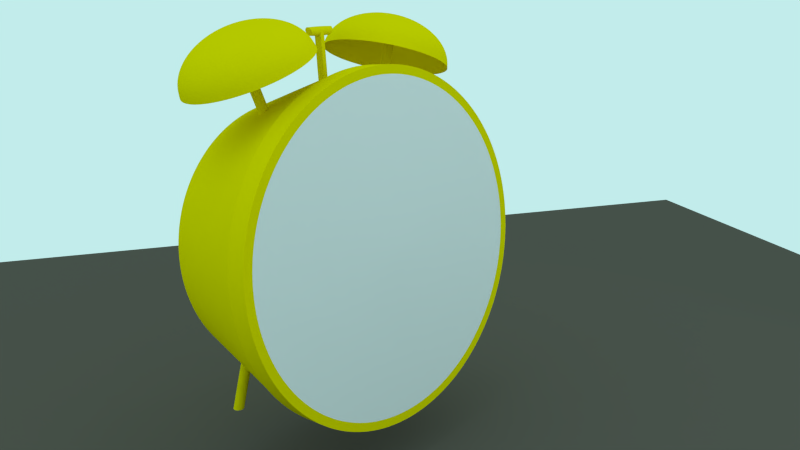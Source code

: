 # Source: clock.blend  (saved by Blender 2.73.0; exported with 4.5.12 LTS)
import bpy
from mathutils import Matrix  # noqa: F401  (used for matrix-valued properties, if any)

bpy.ops.wm.read_factory_settings(use_empty=True)
scene = bpy.context.scene
scene.name = 'Scene'

# ---- collections
col_collection_1 = bpy.data.collections.new('Collection 1'); scene.collection.children.link(col_collection_1)

# ---- materials (node trees are filled in below, after node groups)
mat_table = bpy.data.materials.new('Table')
mat_table.alpha_threshold = 0.0
mat_table.use_transparent_shadow = False
mat_table.preview_render_type = 'CUBE'
mat_table.diffuse_color = (0.1107, 0.09719, 0.0808, 1.0)
mat_table.roughness = 0.5
mat_table.specular_intensity = 0.0
mat_table.line_color = (0.0, 0.0, 0.0, 1.0)
mat_clock = bpy.data.materials.new('Clock')
mat_clock.alpha_threshold = 0.0
mat_clock.use_transparent_shadow = False
mat_clock.diffuse_color = (0.8, 0.6558, 0.0, 1.0)
mat_clock.roughness = 0.5
mat_clock.line_color = (0.0, 0.0, 0.0, 1.0)
mat_face = bpy.data.materials.new('Face')
mat_face.alpha_threshold = 0.0
mat_face.use_transparent_shadow = False
mat_face.diffuse_color = (0.7105, 0.7105, 0.7105, 1.0)
mat_face.roughness = 0.3493
mat_face.specular_intensity = 0.2656
mat_face.line_color = (0.0, 0.0, 0.0, 1.0)
mat_hand = bpy.data.materials.new('Hand')
mat_hand.alpha_threshold = 0.0
mat_hand.use_transparent_shadow = False
mat_hand.diffuse_color = (0.0578, 0.0578, 0.0578, 1.0)
mat_hand.roughness = 0.5
mat_hand.specular_intensity = 0.0
mat_hand.line_color = (0.0, 0.0, 0.0, 1.0)
mat_glass = bpy.data.materials.new('Glass')
mat_glass.alpha_threshold = 0.0
mat_glass.use_transparent_shadow = False
mat_glass.roughness = 0.5
mat_glass.line_color = (0.0, 0.0, 0.0, 0.08594)

# ---- material node trees

# ---- world
world_world = bpy.data.worlds.new('World'); scene.world = world_world
world_world.color = (0.5382, 0.8412, 0.8305)
world_world.use_sun_shadow = False
world_world.sun_shadow_jitter_overblur = 0.0
world_world.cycles.sampling_method = 'MANUAL'
world_world.cycles.sample_map_resolution = 256
world_world.light_settings.ao_factor = 0.75

# ---- cameras
cam_camera = bpy.data.cameras.new('Camera')
cam_camera.clip_end = 100.0
cam_camera.lens = 35.0
cam_camera.sensor_width = 32.0
cam_camera.sensor_height = 18.0
cam_camera.ortho_scale = 7.314
cam_camera.dof.focus_distance = 0.0
cam_camera.dof.aperture_fstop = 128.0

# ---- lights
light_point = bpy.data.lights.new('Point', 'POINT')
light_point.transmission_factor = 0.0
light_point.energy = 100.0
light_point.shadow_buffer_clip_start = 0.5
light_point.shadow_soft_size = 1.0
light_point.shadow_maximum_resolution = 0.006
light_point.use_absolute_resolution = True
light_point.cycles.use_multiple_importance_sampling = False
light_spot_001 = bpy.data.lights.new('Spot.001', 'SPOT')
light_spot_001.transmission_factor = 0.0
light_spot_001.energy = 400.0
light_spot_001.shadow_buffer_clip_start = 0.5
light_spot_001.shadow_soft_size = 1.0
light_spot_001.shadow_maximum_resolution = 0.006
light_spot_001.use_absolute_resolution = True
light_spot_001.spot_size = 1.104
light_spot_001.cycles.use_multiple_importance_sampling = False
light_spot = bpy.data.lights.new('Spot', 'SPOT')
light_spot.transmission_factor = 0.0
light_spot.energy = 600.0
light_spot.shadow_buffer_clip_start = 0.5
light_spot.shadow_soft_size = 1.0
light_spot.shadow_maximum_resolution = 0.006
light_spot.use_absolute_resolution = True
light_spot.spot_size = 1.248
light_spot.cycles.use_multiple_importance_sampling = False
light_lamp = bpy.data.lights.new('Lamp', 'SPOT')
light_lamp.transmission_factor = 0.0
light_lamp.cutoff_distance = 30.0
light_lamp.energy = 600.0
light_lamp.shadow_buffer_clip_start = 1.001
light_lamp.shadow_soft_size = 1.0
light_lamp.shadow_maximum_resolution = 0.006
light_lamp.use_absolute_resolution = True
light_lamp.spot_size = 1.309
light_lamp.cycles.use_multiple_importance_sampling = False

# ---- meshes
me_plane = bpy.data.meshes.new('Plane')
me_plane.from_pydata([(1.0, 1.0, 0.0), (1.0, -1.0, 0.0), (-1.0, -1.0, 0.0), (-1.0, 1.0, 0.0)], [], [(0, 3, 2, 1)])
me_plane.materials.append(mat_table)
me_plane.use_remesh_preserve_volume = False
me_plane.use_remesh_preserve_attributes = False
me_plane.use_mirror_vertex_groups = False
me_plane.update()
me_cylinder = bpy.data.meshes.new('Cylinder')
me_cylinder.from_pydata([(9.212e-08, 3.2, -1.5), (0.6243, 3.139, -1.5), (1.225, 2.956, -1.5), (1.778, 2.661, -1.5), (2.263, 2.263, -1.5), (2.661, 1.778, -1.5), (2.956, 1.225, -1.5), (3.139, 0.6243, -1.5), (3.2, 4.627e-07, -1.5), (3.139, -0.6243, -1.5), (2.956, -1.225, -1.5), (2.661, -1.778, -1.5), (2.263, -2.263, -1.5), (1.778, -2.661, -1.5), (1.225, -2.956, -1.5), (0.6243, -3.139, -1.5), (-9.506e-07, -3.2, -1.5), (-0.6243, -3.139, -1.5), (-1.225, -2.956, -1.5), (-1.778, -2.661, -1.5), (-2.263, -2.263, -1.5), (-2.661, -1.778, -1.5), (-2.956, -1.225, -1.5), (-3.139, -0.6243, -1.5), (-3.2, 3.311e-06, -1.5), (-3.139, 0.6243, -1.5), (-2.956, 1.225, -1.5), (-2.661, 1.778, -1.5), (-2.263, 2.263, -1.5), (-1.778, 2.661, -1.5), (-1.225, 2.956, -1.5), (-0.6243, 3.139, -1.5), (6.421e-06, 4.0, 1.5), (0.7804, 3.923, 1.5), (1.531, 3.696, 1.5), (2.222, 3.326, 1.5), (2.828, 2.828, 1.5), (3.326, 2.222, 1.5), (3.696, 1.531, 1.5), (3.923, 0.7804, 1.5), (4.0, -8.98e-06, 1.5), (3.923, -0.7804, 1.5), (3.696, -1.531, 1.5), (3.326, -2.222, 1.5), (2.828, -2.828, 1.5), (2.222, -3.326, 1.5), (1.531, -3.696, 1.5), (0.7804, -3.923, 1.5), (3.719e-06, -4.0, 1.5), (-0.7804, -3.923, 1.5), (-1.531, -3.696, 1.5), (-2.222, -3.326, 1.5), (-2.828, -2.828, 1.5), (-3.326, -2.222, 1.5), (-3.696, -1.531, 1.5), (-3.923, -0.7804, 1.5), (-4.0, -1.642e-05, 1.5), (-3.923, 0.7803, 1.5), (-3.696, 1.531, 1.5), (-3.326, 2.222, 1.5), (-2.828, 2.828, 1.5), (-2.222, 3.326, 1.5), (-1.531, 3.696, 1.5), (-0.7804, 3.923, 1.5), (9.212e-08, 2.211e-07, -1.5), (0.0, 0.0, 1.5)], [], [(64, 0, 1), (65, 33, 32), (64, 1, 2), (65, 34, 33), (64, 2, 3), (65, 35, 34), (64, 3, 4), (65, 36, 35), (64, 4, 5), (65, 37, 36), (64, 5, 6), (65, 38, 37), (64, 6, 7), (65, 39, 38), (64, 7, 8), (65, 40, 39), (64, 8, 9), (65, 41, 40), (64, 9, 10), (65, 42, 41), (64, 10, 11), (65, 43, 42), (64, 11, 12), (65, 44, 43), (64, 12, 13), (65, 45, 44), (64, 13, 14), (65, 46, 45), (64, 14, 15), (65, 47, 46), (64, 15, 16), (65, 48, 47), (64, 16, 17), (65, 49, 48), (64, 17, 18), (65, 50, 49), (64, 18, 19), (65, 51, 50), (64, 19, 20), (65, 52, 51), (64, 20, 21), (65, 53, 52), (64, 21, 22), (65, 54, 53), (64, 22, 23), (65, 55, 54), (64, 23, 24), (65, 56, 55), (64, 24, 25), (65, 57, 56), (64, 25, 26), (65, 58, 57), (64, 26, 27), (65, 59, 58), (64, 27, 28), (65, 60, 59), (64, 28, 29), (65, 61, 60), (64, 29, 30), (65, 62, 61), (64, 30, 31), (65, 63, 62), (31, 0, 64), (65, 32, 63), (0, 32, 33, 1), (1, 33, 34, 2), (2, 34, 35, 3), (3, 35, 36, 4), (4, 36, 37, 5), (5, 37, 38, 6), (6, 38, 39, 7), (7, 39, 40, 8), (8, 40, 41, 9), (9, 41, 42, 10), (10, 42, 43, 11), (11, 43, 44, 12), (12, 44, 45, 13), (13, 45, 46, 14), (14, 46, 47, 15), (15, 47, 48, 16), (16, 48, 49, 17), (17, 49, 50, 18), (18, 50, 51, 19), (19, 51, 52, 20), (20, 52, 53, 21), (21, 53, 54, 22), (22, 54, 55, 23), (23, 55, 56, 24), (24, 56, 57, 25), (25, 57, 58, 26), (26, 58, 59, 27), (27, 59, 60, 28), (28, 60, 61, 29), (29, 61, 62, 30), (30, 62, 63, 31), (32, 0, 31, 63)])
me_cylinder.polygons.foreach_set('material_index', [0, 1, 0, 1, 0, 1, 0, 1, 0, 1, 0, 1, 0, 1, 0, 1, 0, 1, 0, 1, 0, 1, 0, 1, 0, 1, 0, 1, 0, 1, 0, 1, 0, 1, 0, 1, 0, 1, 0, 1, 0, 1, 0, 1, 0, 1, 0, 1, 0, 1, 0, 1, 0, 1, 0, 1, 0, 1, 0, 1, 0, 1, 0, 1, 0, 0, 0, 0, 0, 0, 0, 0, 0, 0, 0, 0, 0, 0, 0, 0, 0, 0, 0, 0, 0, 0, 0, 0, 0, 0, 0, 0, 0, 0, 0, 0])
_k = {(0, 1): 1.0, (32, 33): 1.0, (1, 2): 1.0, (33, 34): 1.0, (2, 3): 1.0, (34, 35): 1.0, (3, 4): 1.0, (35, 36): 1.0, (4, 5): 1.0, (36, 37): 1.0, (5, 6): 1.0, (37, 38): 1.0, (6, 7): 1.0, (38, 39): 1.0, (7, 8): 1.0, (39, 40): 1.0, (8, 9): 1.0, (40, 41): 1.0, (9, 10): 1.0, (41, 42): 1.0, (10, 11): 1.0, (42, 43): 1.0, (11, 12): 1.0, (43, 44): 1.0, (12, 13): 1.0, (44, 45): 1.0, (13, 14): 1.0, (45, 46): 1.0, (14, 15): 1.0, (46, 47): 1.0, (15, 16): 1.0, (47, 48): 1.0, (16, 17): 1.0, (48, 49): 1.0, (17, 18): 1.0, (49, 50): 1.0, (18, 19): 1.0, (50, 51): 1.0, (19, 20): 1.0, (51, 52): 1.0, (20, 21): 1.0, (52, 53): 1.0, (21, 22): 1.0, (53, 54): 1.0, (22, 23): 1.0, (54, 55): 1.0, (23, 24): 1.0, (55, 56): 1.0, (24, 25): 1.0, (56, 57): 1.0, (25, 26): 1.0, (57, 58): 1.0, (26, 27): 1.0, (58, 59): 1.0, (27, 28): 1.0, (59, 60): 1.0, (28, 29): 1.0, (60, 61): 1.0, (29, 30): 1.0, (61, 62): 1.0, (30, 31): 1.0, (62, 63): 1.0, (0, 31): 1.0, (32, 63): 1.0}
me_cylinder.attributes.new('crease_edge', 'FLOAT', 'EDGE').data.foreach_set('value', [_k.get((min(e.vertices), max(e.vertices)), 0.0) for e in me_cylinder.edges])
me_cylinder.materials.append(mat_clock)
me_cylinder.materials.append(mat_face)
me_cylinder.use_remesh_preserve_volume = False
me_cylinder.use_remesh_preserve_attributes = False
me_cylinder.use_mirror_vertex_groups = False
me_cylinder.update()
me_cylinder_007 = bpy.data.meshes.new('Cylinder.007')
me_cylinder_007.from_pydata([(0.0, 0.9659, -0.9676), (0.1951, 0.9474, -0.9683), (0.3827, 0.8924, -0.9701), (0.5556, 0.8031, -0.9731), (0.7071, 0.683, -0.9771), (0.8315, 0.5366, -0.982), (0.9239, 0.3696, -0.9876), (0.9808, 0.1884, -0.9937), (1.0, 1.093e-07, -1.0), (0.9808, -0.1884, -1.006), (0.9239, -0.3696, -1.012), (0.8315, -0.5366, -1.018), (0.7071, -0.683, -1.023), (0.5556, -0.8031, -1.027), (0.3827, -0.8924, -1.03), (0.1951, -0.9474, -1.032), (-3.258e-07, -0.9659, -1.032), (-0.1951, -0.9474, -1.032), (-0.3827, -0.8924, -1.03), (-0.5556, -0.8031, -1.027), (-0.7071, -0.683, -1.023), (-0.8315, -0.5366, -1.018), (-0.9239, -0.3696, -1.012), (-0.9808, -0.1884, -1.006), (-1.0, 8.539e-07, -1.0), (-0.9808, 0.1884, -0.9937), (-0.9239, 0.3696, -0.9876), (-0.8315, 0.5366, -0.982), (-0.7071, 0.683, -0.9771), (-0.5556, 0.8031, -0.9731), (-0.3827, 0.8924, -0.9701), (-0.1951, 0.9474, -0.9683), (1.605e-06, 1.0, 1.0), (0.1951, 0.9808, 1.0), (0.3827, 0.9239, 1.0), (0.5556, 0.8315, 1.0), (0.7071, 0.7071, 1.0), (0.8315, 0.5556, 1.0), (0.9239, 0.3827, 1.0), (0.9808, 0.1951, 1.0), (1.0, -2.245e-06, 1.0), (0.9808, -0.1951, 1.0), (0.9239, -0.3827, 1.0), (0.8315, -0.5556, 1.0), (0.7071, -0.7071, 1.0), (0.5556, -0.8315, 1.0), (0.3827, -0.9239, 1.0), (0.1951, -0.9808, 1.0), (9.298e-07, -1.0, 1.0), (-0.1951, -0.9808, 1.0), (-0.3827, -0.9239, 1.0), (-0.5556, -0.8315, 1.0), (-0.7071, -0.7071, 1.0), (-0.8315, -0.5556, 1.0), (-0.9239, -0.3827, 1.0), (-0.9808, -0.1951, 1.0), (-1.0, -4.105e-06, 1.0), (-0.9808, 0.1951, 1.0), (-0.9239, 0.3827, 1.0), (-0.8315, 0.5556, 1.0), (-0.7071, 0.7071, 1.0), (-0.5556, 0.8315, 1.0), (-0.3827, 0.9239, 1.0), (-0.1951, 0.9808, 1.0), (0.0, 4.618e-08, -1.0), (0.0, 0.0, 1.0)], [], [(64, 0, 1), (65, 33, 32), (64, 1, 2), (65, 34, 33), (64, 2, 3), (65, 35, 34), (64, 3, 4), (65, 36, 35), (64, 4, 5), (65, 37, 36), (64, 5, 6), (65, 38, 37), (64, 6, 7), (65, 39, 38), (64, 7, 8), (65, 40, 39), (64, 8, 9), (65, 41, 40), (64, 9, 10), (65, 42, 41), (64, 10, 11), (65, 43, 42), (64, 11, 12), (65, 44, 43), (64, 12, 13), (65, 45, 44), (64, 13, 14), (65, 46, 45), (64, 14, 15), (65, 47, 46), (64, 15, 16), (65, 48, 47), (64, 16, 17), (65, 49, 48), (64, 17, 18), (65, 50, 49), (64, 18, 19), (65, 51, 50), (64, 19, 20), (65, 52, 51), (64, 20, 21), (65, 53, 52), (64, 21, 22), (65, 54, 53), (64, 22, 23), (65, 55, 54), (64, 23, 24), (65, 56, 55), (64, 24, 25), (65, 57, 56), (64, 25, 26), (65, 58, 57), (64, 26, 27), (65, 59, 58), (64, 27, 28), (65, 60, 59), (64, 28, 29), (65, 61, 60), (64, 29, 30), (65, 62, 61), (64, 30, 31), (65, 63, 62), (31, 0, 64), (65, 32, 63), (0, 32, 33, 1), (1, 33, 34, 2), (2, 34, 35, 3), (3, 35, 36, 4), (4, 36, 37, 5), (5, 37, 38, 6), (6, 38, 39, 7), (7, 39, 40, 8), (8, 40, 41, 9), (9, 41, 42, 10), (10, 42, 43, 11), (11, 43, 44, 12), (12, 44, 45, 13), (13, 45, 46, 14), (14, 46, 47, 15), (15, 47, 48, 16), (16, 48, 49, 17), (17, 49, 50, 18), (18, 50, 51, 19), (19, 51, 52, 20), (20, 52, 53, 21), (21, 53, 54, 22), (22, 54, 55, 23), (23, 55, 56, 24), (24, 56, 57, 25), (25, 57, 58, 26), (26, 58, 59, 27), (27, 59, 60, 28), (28, 60, 61, 29), (29, 61, 62, 30), (30, 62, 63, 31), (32, 0, 31, 63)])
me_cylinder_007.materials.append(mat_clock)
me_cylinder_007.use_remesh_preserve_volume = False
me_cylinder_007.use_remesh_preserve_attributes = False
me_cylinder_007.use_mirror_vertex_groups = False
me_cylinder_007.update()
me_cylinder_006 = bpy.data.meshes.new('Cylinder.006')
me_cylinder_006.from_pydata([(0.0, 0.9659, -1.032), (0.1951, 0.9474, -1.032), (0.3827, 0.8924, -1.03), (0.5556, 0.8031, -1.027), (0.7071, 0.683, -1.023), (0.8315, 0.5366, -1.018), (0.9239, 0.3696, -1.012), (0.9808, 0.1884, -1.006), (1.0, 8.234e-08, -1.0), (0.9808, -0.1884, -0.9937), (0.9239, -0.3696, -0.9876), (0.8315, -0.5366, -0.982), (0.7071, -0.683, -0.9771), (0.5556, -0.8031, -0.9731), (0.3827, -0.8924, -0.9701), (0.1951, -0.9474, -0.9683), (-3.258e-07, -0.9659, -0.9676), (-0.1951, -0.9474, -0.9683), (-0.3827, -0.8924, -0.9701), (-0.5556, -0.8031, -0.9731), (-0.7071, -0.683, -0.9771), (-0.8315, -0.5366, -0.982), (-0.9239, -0.3696, -0.9876), (-0.9808, -0.1884, -0.9937), (-1.0, 9.421e-07, -1.0), (-0.9808, 0.1884, -1.006), (-0.9239, 0.3696, -1.012), (-0.8315, 0.5366, -1.018), (-0.7071, 0.683, -1.023), (-0.5556, 0.8031, -1.027), (-0.3827, 0.8924, -1.03), (-0.1951, 0.9474, -1.032), (1.605e-06, 1.0, 1.0), (0.1951, 0.9808, 1.0), (0.3827, 0.9239, 1.0), (0.5556, 0.8315, 1.0), (0.7071, 0.7071, 1.0), (0.8315, 0.5556, 1.0), (0.9239, 0.3827, 1.0), (0.9808, 0.1951, 1.0), (1.0, -2.245e-06, 1.0), (0.9808, -0.1951, 1.0), (0.9239, -0.3827, 1.0), (0.8315, -0.5556, 1.0), (0.7071, -0.7071, 1.0), (0.5556, -0.8315, 1.0), (0.3827, -0.9239, 1.0), (0.1951, -0.9808, 1.0), (9.298e-07, -1.0, 1.0), (-0.1951, -0.9808, 1.0), (-0.3827, -0.9239, 1.0), (-0.5556, -0.8315, 1.0), (-0.7071, -0.7071, 1.0), (-0.8315, -0.5556, 1.0), (-0.9239, -0.3827, 1.0), (-0.9808, -0.1951, 1.0), (-1.0, -4.105e-06, 1.0), (-0.9808, 0.1951, 1.0), (-0.9239, 0.3827, 1.0), (-0.8315, 0.5556, 1.0), (-0.7071, 0.7071, 1.0), (-0.5556, 0.8315, 1.0), (-0.3827, 0.9239, 1.0), (-0.1951, 0.9808, 1.0), (0.0, 9.416e-09, -1.0), (0.0, 0.0, 1.0)], [], [(64, 0, 1), (65, 33, 32), (64, 1, 2), (65, 34, 33), (64, 2, 3), (65, 35, 34), (64, 3, 4), (65, 36, 35), (64, 4, 5), (65, 37, 36), (64, 5, 6), (65, 38, 37), (64, 6, 7), (65, 39, 38), (64, 7, 8), (65, 40, 39), (64, 8, 9), (65, 41, 40), (64, 9, 10), (65, 42, 41), (64, 10, 11), (65, 43, 42), (64, 11, 12), (65, 44, 43), (64, 12, 13), (65, 45, 44), (64, 13, 14), (65, 46, 45), (64, 14, 15), (65, 47, 46), (64, 15, 16), (65, 48, 47), (64, 16, 17), (65, 49, 48), (64, 17, 18), (65, 50, 49), (64, 18, 19), (65, 51, 50), (64, 19, 20), (65, 52, 51), (64, 20, 21), (65, 53, 52), (64, 21, 22), (65, 54, 53), (64, 22, 23), (65, 55, 54), (64, 23, 24), (65, 56, 55), (64, 24, 25), (65, 57, 56), (64, 25, 26), (65, 58, 57), (64, 26, 27), (65, 59, 58), (64, 27, 28), (65, 60, 59), (64, 28, 29), (65, 61, 60), (64, 29, 30), (65, 62, 61), (64, 30, 31), (65, 63, 62), (31, 0, 64), (65, 32, 63), (0, 32, 33, 1), (1, 33, 34, 2), (2, 34, 35, 3), (3, 35, 36, 4), (4, 36, 37, 5), (5, 37, 38, 6), (6, 38, 39, 7), (7, 39, 40, 8), (8, 40, 41, 9), (9, 41, 42, 10), (10, 42, 43, 11), (11, 43, 44, 12), (12, 44, 45, 13), (13, 45, 46, 14), (14, 46, 47, 15), (15, 47, 48, 16), (16, 48, 49, 17), (17, 49, 50, 18), (18, 50, 51, 19), (19, 51, 52, 20), (20, 52, 53, 21), (21, 53, 54, 22), (22, 54, 55, 23), (23, 55, 56, 24), (24, 56, 57, 25), (25, 57, 58, 26), (26, 58, 59, 27), (27, 59, 60, 28), (28, 60, 61, 29), (29, 61, 62, 30), (30, 62, 63, 31), (32, 0, 31, 63)])
me_cylinder_006.materials.append(mat_clock)
me_cylinder_006.use_remesh_preserve_volume = False
me_cylinder_006.use_remesh_preserve_attributes = False
me_cylinder_006.use_mirror_vertex_groups = False
me_cylinder_006.update()
me_sphere_001 = bpy.data.meshes.new('Sphere.001')
me_sphere_001.from_pydata([(0.9808, 0.1951, 5.96e-08), (0.9619, 0.1913, 0.1951), (0.9061, 0.1802, 0.3827), (0.8155, 0.1622, 0.5556), (0.6935, 0.1379, 0.7071), (0.5449, 0.1084, 0.8315), (0.3753, 0.07466, 0.9239), (0.1913, 0.03806, 0.9808), (0.1802, 0.07466, 0.9808), (0.3536, 0.1464, 0.9239), (0.5133, 0.2126, 0.8315), (0.6533, 0.2706, 0.7071), (0.7682, 0.3182, 0.5556), (0.8536, 0.3536, 0.3827), (0.9061, 0.3753, 0.1951), (0.9239, 0.3827, 5.96e-08), (0.8315, 0.5556, 5.96e-08), (0.8155, 0.5449, 0.1951), (0.7682, 0.5133, 0.3827), (0.6913, 0.4619, 0.5556), (0.5879, 0.3928, 0.7071), (0.4619, 0.3087, 0.8315), (0.3182, 0.2126, 0.9239), (0.1622, 0.1084, 0.9808), (0.1379, 0.1379, 0.9808), (0.2706, 0.2706, 0.9239), (0.3928, 0.3928, 0.8315), (0.5, 0.5, 0.7071), (0.5879, 0.5879, 0.5556), (0.6533, 0.6533, 0.3827), (0.6935, 0.6935, 0.1951), (0.7071, 0.7071, 5.96e-08), (0.5556, 0.8315, 5.96e-08), (0.5449, 0.8155, 0.1951), (0.5133, 0.7682, 0.3827), (0.4619, 0.6913, 0.5556), (0.3928, 0.5879, 0.7071), (0.3087, 0.4619, 0.8315), (0.2126, 0.3182, 0.9239), (0.1084, 0.1622, 0.9808), (0.07466, 0.1802, 0.9808), (0.1464, 0.3536, 0.9239), (0.2126, 0.5133, 0.8315), (0.2706, 0.6533, 0.7071), (0.3182, 0.7682, 0.5556), (0.3536, 0.8536, 0.3827), (0.3753, 0.9061, 0.1951), (0.3827, 0.9239, 5.96e-08), (0.1951, 0.9808, 5.96e-08), (0.1913, 0.9619, 0.1951), (0.1802, 0.9061, 0.3827), (0.1622, 0.8155, 0.5556), (0.1379, 0.6935, 0.7071), (0.1084, 0.5449, 0.8315), (0.07466, 0.3753, 0.9239), (0.03806, 0.1913, 0.9808), (-1.118e-08, 0.1951, 0.9808), (-2.235e-08, 0.3827, 0.9239), (-5.215e-08, 0.5556, 0.8315), (1.49e-08, 0.7071, 0.7071), (-8.941e-08, 0.8315, 0.5556), (4.47e-08, 0.9239, 0.3827), (-8.941e-08, 0.9808, 0.1951), (-1.639e-07, 1.0, 5.96e-08), (-0.1951, 0.9808, 5.96e-08), (-0.1913, 0.9619, 0.1951), (-0.1802, 0.9061, 0.3827), (-0.1622, 0.8155, 0.5556), (-0.1379, 0.6935, 0.7071), (-0.1084, 0.5449, 0.8315), (-0.07466, 0.3753, 0.9239), (-0.03806, 0.1913, 0.9808), (-0.07466, 0.1802, 0.9808), (-0.1464, 0.3536, 0.9239), (-0.2126, 0.5133, 0.8315), (-0.2706, 0.6533, 0.7071), (-0.3182, 0.7682, 0.5556), (-0.3536, 0.8536, 0.3827), (-0.3753, 0.9061, 0.1951), (-0.3827, 0.9239, 5.96e-08), (-0.5556, 0.8315, 5.96e-08), (-0.5449, 0.8155, 0.1951), (-0.5133, 0.7682, 0.3827), (-0.4619, 0.6913, 0.5556), (-0.3928, 0.5879, 0.7071), (-0.3087, 0.4619, 0.8315), (-0.2126, 0.3182, 0.9239), (-0.1084, 0.1622, 0.9808), (-0.1379, 0.1379, 0.9808), (-0.2706, 0.2706, 0.9239), (-0.3928, 0.3928, 0.8315), (-0.5, 0.5, 0.7071), (-0.5879, 0.5879, 0.5556), (-0.6533, 0.6533, 0.3827), (-0.6935, 0.6935, 0.1951), (-0.7071, 0.7071, 5.96e-08), (-0.8315, 0.5556, 5.96e-08), (-0.8155, 0.5449, 0.1951), (-0.7682, 0.5133, 0.3827), (-0.6913, 0.4619, 0.5556), (-0.5879, 0.3928, 0.7071), (-0.4619, 0.3087, 0.8315), (-0.3182, 0.2126, 0.9239), (-0.1622, 0.1084, 0.9808), (-0.1802, 0.07466, 0.9808), (-0.3536, 0.1464, 0.9239), (-0.5133, 0.2126, 0.8315), (-0.6533, 0.2706, 0.7071), (-0.7682, 0.3182, 0.5556), (-0.8536, 0.3536, 0.3827), (-0.9061, 0.3753, 0.1951), (-0.9239, 0.3827, 5.96e-08), (-0.9808, 0.1951, 5.96e-08), (-0.9619, 0.1913, 0.1951), (-0.9061, 0.1802, 0.3827), (-0.8155, 0.1622, 0.5556), (-0.6935, 0.1379, 0.7071), (-0.5449, 0.1084, 0.8315), (-0.3753, 0.07466, 0.9239), (-0.1913, 0.03806, 0.9808), (-0.1951, -7.451e-09, 0.9808), (-0.3827, -5.215e-08, 0.9239), (-0.5556, -9.686e-08, 0.8315), (-0.7071, -1.49e-08, 0.7071), (-0.8315, -1.043e-07, 0.5556), (-0.9239, 2.98e-08, 0.3827), (-0.9808, -1.341e-07, 0.1951), (-1.0, -3.278e-07, 5.96e-08), (-0.9808, -0.1951, 5.96e-08), (-0.9619, -0.1913, 0.1951), (-0.9061, -0.1802, 0.3827), (-0.8155, -0.1622, 0.5556), (-0.6935, -0.1379, 0.7071), (-0.5449, -0.1084, 0.8315), (-0.3753, -0.07466, 0.9239), (-0.1913, -0.03806, 0.9808), (-0.1802, -0.07466, 0.9808), (-0.3536, -0.1464, 0.9239), (-0.5133, -0.2126, 0.8315), (-0.6533, -0.2706, 0.7071), (-0.7682, -0.3182, 0.5556), (-0.8536, -0.3536, 0.3827), (-0.9061, -0.3753, 0.1951), (-0.9239, -0.3827, 5.96e-08), (-0.8315, -0.5556, 5.96e-08), (-0.8155, -0.5449, 0.1951), (-0.7682, -0.5133, 0.3827), (-0.6913, -0.4619, 0.5556), (-0.5879, -0.3928, 0.7071), (-0.4619, -0.3087, 0.8315), (-0.3182, -0.2126, 0.9239), (-0.1622, -0.1084, 0.9808), (-0.1379, -0.1379, 0.9808), (-0.2706, -0.2706, 0.9239), (-0.3928, -0.3928, 0.8315), (-0.5, -0.5, 0.7071), (-0.5879, -0.5879, 0.5556), (-0.6533, -0.6533, 0.3827), (-0.6935, -0.6935, 0.1951), (-0.7071, -0.7071, 5.96e-08), (-0.5556, -0.8315, 5.96e-08), (-0.5449, -0.8155, 0.1951), (-0.5133, -0.7682, 0.3827), (-0.4619, -0.6913, 0.5556), (-0.3928, -0.5879, 0.7071), (-0.3087, -0.4619, 0.8315), (-0.2126, -0.3182, 0.9239), (-0.1084, -0.1622, 0.9808), (0.0, 0.0, 1.0), (-0.07466, -0.1802, 0.9808), (-0.1464, -0.3536, 0.9239), (-0.2126, -0.5133, 0.8315), (-0.2706, -0.6533, 0.7071), (-0.3182, -0.7682, 0.5556), (-0.3536, -0.8536, 0.3827), (-0.3753, -0.9061, 0.1951), (-0.3827, -0.9239, 5.96e-08), (-0.1951, -0.9808, 5.96e-08), (-0.1913, -0.9619, 0.1951), (-0.1802, -0.9061, 0.3827), (-0.1622, -0.8155, 0.5556), (-0.1379, -0.6935, 0.7071), (-0.1084, -0.5449, 0.8315), (-0.07466, -0.3753, 0.9239), (-0.03806, -0.1913, 0.9808), (1.863e-08, -0.1951, 0.9808), (5.215e-08, -0.3827, 0.9239), (1.49e-07, -0.5556, 0.8315), (2.98e-08, -0.7071, 0.7071), (1.043e-07, -0.8315, 0.5556), (1.49e-08, -0.9239, 0.3827), (2.682e-07, -0.9808, 0.1951), (4.47e-07, -1.0, 5.96e-08), (0.1951, -0.9808, 5.96e-08), (0.1913, -0.9619, 0.1951), (0.1802, -0.9061, 0.3827), (0.1622, -0.8155, 0.5556), (0.1379, -0.6935, 0.7071), (0.1084, -0.5449, 0.8315), (0.07466, -0.3753, 0.9239), (0.03806, -0.1913, 0.9808), (0.07466, -0.1802, 0.9808), (0.1464, -0.3536, 0.9239), (0.2126, -0.5133, 0.8315), (0.2706, -0.6533, 0.7071), (0.3182, -0.7682, 0.5556), (0.3536, -0.8536, 0.3827), (0.3753, -0.9061, 0.1951), (0.3827, -0.9239, 5.96e-08), (0.5556, -0.8315, 5.96e-08), (0.5449, -0.8155, 0.1951), (0.5133, -0.7682, 0.3827), (0.4619, -0.6913, 0.5556), (0.3928, -0.5879, 0.7071), (0.3087, -0.4619, 0.8315), (0.2126, -0.3182, 0.9239), (0.1084, -0.1622, 0.9808), (0.1379, -0.1379, 0.9808), (0.2706, -0.2706, 0.9239), (0.3928, -0.3928, 0.8315), (0.5, -0.5, 0.7071), (0.5879, -0.5879, 0.5556), (0.6533, -0.6533, 0.3827), (0.6935, -0.6935, 0.1951), (0.7071, -0.7071, 5.96e-08), (0.8315, -0.5556, 5.96e-08), (0.8155, -0.5449, 0.1951), (0.7682, -0.5133, 0.3827), (0.6913, -0.4619, 0.5556), (0.5879, -0.3928, 0.7071), (0.4619, -0.3087, 0.8315), (0.3182, -0.2126, 0.9239), (0.1622, -0.1084, 0.9808), (0.1802, -0.07466, 0.9808), (0.3536, -0.1464, 0.9239), (0.5133, -0.2126, 0.8315), (0.6533, -0.2706, 0.7071), (0.7682, -0.3182, 0.5556), (0.8536, -0.3536, 0.3827), (0.9061, -0.3753, 0.1951), (0.9239, -0.3827, 5.96e-08), (0.9808, -0.1951, 5.96e-08), (0.9619, -0.1913, 0.1951), (0.9061, -0.1802, 0.3827), (0.8155, -0.1622, 0.5556), (0.6935, -0.1379, 0.7071), (0.5449, -0.1084, 0.8315), (0.3753, -0.07466, 0.9239), (0.1913, -0.03806, 0.9808), (0.1951, 1.49e-08, 0.9808), (0.3827, 6.706e-08, 0.9239), (0.5556, 2.161e-07, 0.8315), (0.7071, 8.941e-08, 0.7071), (0.8315, 1.341e-07, 0.5556), (0.9239, 5.96e-08, 0.3827), (0.9808, 2.831e-07, 0.1951), (1.0, 4.768e-07, 5.96e-08)], [], [(0, 1, 255, 256), (254, 255, 1, 2), (253, 254, 2, 3), (252, 253, 3, 4), (251, 252, 4, 5), (250, 251, 5, 6), (249, 250, 6, 7), (168, 249, 7), (168, 7, 8), (7, 6, 9, 8), (6, 5, 10, 9), (5, 4, 11, 10), (4, 3, 12, 11), (3, 2, 13, 12), (2, 1, 14, 13), (1, 0, 15, 14), (14, 15, 16, 17), (13, 14, 17, 18), (12, 13, 18, 19), (11, 12, 19, 20), (10, 11, 20, 21), (9, 10, 21, 22), (8, 9, 22, 23), (168, 8, 23), (168, 23, 24), (23, 22, 25, 24), (22, 21, 26, 25), (21, 20, 27, 26), (20, 19, 28, 27), (19, 18, 29, 28), (18, 17, 30, 29), (17, 16, 31, 30), (30, 31, 32, 33), (29, 30, 33, 34), (28, 29, 34, 35), (27, 28, 35, 36), (26, 27, 36, 37), (25, 26, 37, 38), (24, 25, 38, 39), (168, 24, 39), (168, 39, 40), (39, 38, 41, 40), (38, 37, 42, 41), (37, 36, 43, 42), (36, 35, 44, 43), (35, 34, 45, 44), (34, 33, 46, 45), (33, 32, 47, 46), (46, 47, 48, 49), (45, 46, 49, 50), (44, 45, 50, 51), (43, 44, 51, 52), (42, 43, 52, 53), (41, 42, 53, 54), (40, 41, 54, 55), (168, 40, 55), (168, 55, 56), (55, 54, 57, 56), (54, 53, 58, 57), (53, 52, 59, 58), (52, 51, 60, 59), (51, 50, 61, 60), (50, 49, 62, 61), (49, 48, 63, 62), (62, 63, 64, 65), (61, 62, 65, 66), (60, 61, 66, 67), (59, 60, 67, 68), (58, 59, 68, 69), (57, 58, 69, 70), (56, 57, 70, 71), (168, 56, 71), (168, 71, 72), (71, 70, 73, 72), (70, 69, 74, 73), (69, 68, 75, 74), (68, 67, 76, 75), (67, 66, 77, 76), (66, 65, 78, 77), (65, 64, 79, 78), (78, 79, 80, 81), (77, 78, 81, 82), (76, 77, 82, 83), (75, 76, 83, 84), (74, 75, 84, 85), (73, 74, 85, 86), (72, 73, 86, 87), (168, 72, 87), (168, 87, 88), (87, 86, 89, 88), (86, 85, 90, 89), (85, 84, 91, 90), (84, 83, 92, 91), (83, 82, 93, 92), (82, 81, 94, 93), (81, 80, 95, 94), (94, 95, 96, 97), (93, 94, 97, 98), (92, 93, 98, 99), (91, 92, 99, 100), (90, 91, 100, 101), (89, 90, 101, 102), (88, 89, 102, 103), (168, 88, 103), (168, 103, 104), (103, 102, 105, 104), (102, 101, 106, 105), (101, 100, 107, 106), (100, 99, 108, 107), (99, 98, 109, 108), (98, 97, 110, 109), (97, 96, 111, 110), (110, 111, 112, 113), (109, 110, 113, 114), (108, 109, 114, 115), (107, 108, 115, 116), (106, 107, 116, 117), (105, 106, 117, 118), (104, 105, 118, 119), (168, 104, 119), (168, 119, 120), (119, 118, 121, 120), (118, 117, 122, 121), (117, 116, 123, 122), (116, 115, 124, 123), (115, 114, 125, 124), (114, 113, 126, 125), (113, 112, 127, 126), (126, 127, 128, 129), (125, 126, 129, 130), (124, 125, 130, 131), (123, 124, 131, 132), (122, 123, 132, 133), (121, 122, 133, 134), (120, 121, 134, 135), (168, 120, 135), (168, 135, 136), (135, 134, 137, 136), (134, 133, 138, 137), (133, 132, 139, 138), (132, 131, 140, 139), (131, 130, 141, 140), (130, 129, 142, 141), (129, 128, 143, 142), (142, 143, 144, 145), (141, 142, 145, 146), (140, 141, 146, 147), (139, 140, 147, 148), (138, 139, 148, 149), (137, 138, 149, 150), (136, 137, 150, 151), (168, 136, 151), (168, 151, 152), (151, 150, 153, 152), (150, 149, 154, 153), (149, 148, 155, 154), (148, 147, 156, 155), (147, 146, 157, 156), (146, 145, 158, 157), (145, 144, 159, 158), (158, 159, 160, 161), (157, 158, 161, 162), (156, 157, 162, 163), (155, 156, 163, 164), (154, 155, 164, 165), (153, 154, 165, 166), (152, 153, 166, 167), (168, 152, 167), (168, 167, 169), (167, 166, 170, 169), (166, 165, 171, 170), (165, 164, 172, 171), (164, 163, 173, 172), (163, 162, 174, 173), (162, 161, 175, 174), (161, 160, 176, 175), (175, 176, 177, 178), (174, 175, 178, 179), (173, 174, 179, 180), (172, 173, 180, 181), (171, 172, 181, 182), (170, 171, 182, 183), (169, 170, 183, 184), (168, 169, 184), (168, 184, 185), (184, 183, 186, 185), (183, 182, 187, 186), (182, 181, 188, 187), (181, 180, 189, 188), (180, 179, 190, 189), (179, 178, 191, 190), (178, 177, 192, 191), (191, 192, 193, 194), (190, 191, 194, 195), (189, 190, 195, 196), (188, 189, 196, 197), (187, 188, 197, 198), (186, 187, 198, 199), (185, 186, 199, 200), (168, 185, 200), (168, 200, 201), (200, 199, 202, 201), (199, 198, 203, 202), (198, 197, 204, 203), (197, 196, 205, 204), (196, 195, 206, 205), (195, 194, 207, 206), (194, 193, 208, 207), (207, 208, 209, 210), (206, 207, 210, 211), (205, 206, 211, 212), (204, 205, 212, 213), (203, 204, 213, 214), (202, 203, 214, 215), (201, 202, 215, 216), (168, 201, 216), (168, 216, 217), (216, 215, 218, 217), (215, 214, 219, 218), (214, 213, 220, 219), (213, 212, 221, 220), (212, 211, 222, 221), (211, 210, 223, 222), (210, 209, 224, 223), (223, 224, 225, 226), (222, 223, 226, 227), (221, 222, 227, 228), (220, 221, 228, 229), (219, 220, 229, 230), (218, 219, 230, 231), (217, 218, 231, 232), (168, 217, 232), (168, 232, 233), (232, 231, 234, 233), (231, 230, 235, 234), (230, 229, 236, 235), (229, 228, 237, 236), (228, 227, 238, 237), (227, 226, 239, 238), (226, 225, 240, 239), (239, 240, 241, 242), (238, 239, 242, 243), (237, 238, 243, 244), (236, 237, 244, 245), (235, 236, 245, 246), (234, 235, 246, 247), (233, 234, 247, 248), (168, 233, 248), (168, 248, 249), (248, 247, 250, 249), (247, 246, 251, 250), (246, 245, 252, 251), (245, 244, 253, 252), (244, 243, 254, 253), (243, 242, 255, 254), (242, 241, 256, 255)])
me_sphere_001.materials.append(mat_clock)
me_sphere_001.use_remesh_preserve_volume = False
me_sphere_001.use_remesh_preserve_attributes = False
me_sphere_001.use_mirror_vertex_groups = False
me_sphere_001.update()
me_cylinder_004 = bpy.data.meshes.new('Cylinder.004')
me_cylinder_004.from_pydata([(0.0, 1.0, -1.0), (0.1951, 0.9808, -1.0), (0.3827, 0.9239, -1.0), (0.5556, 0.8315, -1.0), (0.7071, 0.7071, -1.0), (0.8315, 0.5556, -1.0), (0.9239, 0.3827, -1.0), (0.9808, 0.1951, -1.0), (1.0, 7.55e-08, -1.0), (0.9808, -0.1951, -1.0), (0.9239, -0.3827, -1.0), (0.8315, -0.5556, -1.0), (0.7071, -0.7071, -1.0), (0.5556, -0.8315, -1.0), (0.3827, -0.9239, -1.0), (0.1951, -0.9808, -1.0), (-3.258e-07, -1.0, -1.0), (-0.1951, -0.9808, -1.0), (-0.3827, -0.9239, -1.0), (-0.5556, -0.8315, -1.0), (-0.7071, -0.7071, -1.0), (-0.8315, -0.5556, -1.0), (-0.9239, -0.3827, -1.0), (-0.9808, -0.1951, -1.0), (-1.0, 9.656e-07, -1.0), (-0.9808, 0.1951, -1.0), (-0.9239, 0.3827, -1.0), (-0.8315, 0.5556, -1.0), (-0.7071, 0.7071, -1.0), (-0.5556, 0.8315, -1.0), (-0.3827, 0.9239, -1.0), (-0.1951, 0.9808, -1.0), (1.605e-06, 1.0, 1.0), (0.1951, 0.9808, 1.0), (0.3827, 0.9239, 1.0), (0.5556, 0.8315, 1.0), (0.7071, 0.7071, 1.0), (0.8315, 0.5556, 1.0), (0.9239, 0.3827, 1.0), (0.9808, 0.1951, 1.0), (1.0, -2.245e-06, 1.0), (0.9808, -0.1951, 1.0), (0.9239, -0.3827, 1.0), (0.8315, -0.5556, 1.0), (0.7071, -0.7071, 1.0), (0.5556, -0.8315, 1.0), (0.3827, -0.9239, 1.0), (0.1951, -0.9808, 1.0), (9.298e-07, -1.0, 1.0), (-0.1951, -0.9808, 1.0), (-0.3827, -0.9239, 1.0), (-0.5556, -0.8315, 1.0), (-0.7071, -0.7071, 1.0), (-0.8315, -0.5556, 1.0), (-0.9239, -0.3827, 1.0), (-0.9808, -0.1951, 1.0), (-1.0, -4.105e-06, 1.0), (-0.9808, 0.1951, 1.0), (-0.9239, 0.3827, 1.0), (-0.8315, 0.5556, 1.0), (-0.7071, 0.7071, 1.0), (-0.5556, 0.8315, 1.0), (-0.3827, 0.9239, 1.0), (-0.1951, 0.9808, 1.0), (0.0, 0.0, -1.0), (0.0, 0.0, 1.0)], [], [(64, 0, 1), (65, 33, 32), (64, 1, 2), (65, 34, 33), (64, 2, 3), (65, 35, 34), (64, 3, 4), (65, 36, 35), (64, 4, 5), (65, 37, 36), (64, 5, 6), (65, 38, 37), (64, 6, 7), (65, 39, 38), (64, 7, 8), (65, 40, 39), (64, 8, 9), (65, 41, 40), (64, 9, 10), (65, 42, 41), (64, 10, 11), (65, 43, 42), (64, 11, 12), (65, 44, 43), (64, 12, 13), (65, 45, 44), (64, 13, 14), (65, 46, 45), (64, 14, 15), (65, 47, 46), (64, 15, 16), (65, 48, 47), (64, 16, 17), (65, 49, 48), (64, 17, 18), (65, 50, 49), (64, 18, 19), (65, 51, 50), (64, 19, 20), (65, 52, 51), (64, 20, 21), (65, 53, 52), (64, 21, 22), (65, 54, 53), (64, 22, 23), (65, 55, 54), (64, 23, 24), (65, 56, 55), (64, 24, 25), (65, 57, 56), (64, 25, 26), (65, 58, 57), (64, 26, 27), (65, 59, 58), (64, 27, 28), (65, 60, 59), (64, 28, 29), (65, 61, 60), (64, 29, 30), (65, 62, 61), (64, 30, 31), (65, 63, 62), (31, 0, 64), (65, 32, 63), (0, 32, 33, 1), (1, 33, 34, 2), (2, 34, 35, 3), (3, 35, 36, 4), (4, 36, 37, 5), (5, 37, 38, 6), (6, 38, 39, 7), (7, 39, 40, 8), (8, 40, 41, 9), (9, 41, 42, 10), (10, 42, 43, 11), (11, 43, 44, 12), (12, 44, 45, 13), (13, 45, 46, 14), (14, 46, 47, 15), (15, 47, 48, 16), (16, 48, 49, 17), (17, 49, 50, 18), (18, 50, 51, 19), (19, 51, 52, 20), (20, 52, 53, 21), (21, 53, 54, 22), (22, 54, 55, 23), (23, 55, 56, 24), (24, 56, 57, 25), (25, 57, 58, 26), (26, 58, 59, 27), (27, 59, 60, 28), (28, 60, 61, 29), (29, 61, 62, 30), (30, 62, 63, 31), (32, 0, 31, 63)])
me_cylinder_004.materials.append(mat_clock)
me_cylinder_004.use_remesh_preserve_volume = False
me_cylinder_004.use_remesh_preserve_attributes = False
me_cylinder_004.use_mirror_vertex_groups = False
me_cylinder_004.update()
me_cylinder_003 = bpy.data.meshes.new('Cylinder.003')
me_cylinder_003.from_pydata([(0.0, 1.0, -1.0), (0.1951, 0.9808, -1.0), (0.3827, 0.9239, -1.0), (0.5556, 0.8315, -1.0), (0.7071, 0.7071, -1.0), (0.8315, 0.5556, -1.0), (0.9239, 0.3827, -1.0), (0.9808, 0.1951, -1.0), (1.0, 7.55e-08, -1.0), (0.9808, -0.1951, -1.0), (0.9239, -0.3827, -1.0), (0.8315, -0.5556, -1.0), (0.7071, -0.7071, -1.0), (0.5556, -0.8315, -1.0), (0.3827, -0.9239, -1.0), (0.1951, -0.9808, -1.0), (-3.258e-07, -1.0, -1.0), (-0.1951, -0.9808, -1.0), (-0.3827, -0.9239, -1.0), (-0.5556, -0.8315, -1.0), (-0.7071, -0.7071, -1.0), (-0.8315, -0.5556, -1.0), (-0.9239, -0.3827, -1.0), (-0.9808, -0.1951, -1.0), (-1.0, 9.656e-07, -1.0), (-0.9808, 0.1951, -1.0), (-0.9239, 0.3827, -1.0), (-0.8315, 0.5556, -1.0), (-0.7071, 0.7071, -1.0), (-0.5556, 0.8315, -1.0), (-0.3827, 0.9239, -1.0), (-0.1951, 0.9808, -1.0), (1.605e-06, 1.0, 1.0), (0.1951, 0.9808, 1.0), (0.3827, 0.9239, 1.0), (0.5556, 0.8315, 1.0), (0.7071, 0.7071, 1.0), (0.8315, 0.5556, 1.0), (0.9239, 0.3827, 1.0), (0.9808, 0.1951, 1.0), (1.0, -2.245e-06, 1.0), (0.9808, -0.1951, 1.0), (0.9239, -0.3827, 1.0), (0.8315, -0.5556, 1.0), (0.7071, -0.7071, 1.0), (0.5556, -0.8315, 1.0), (0.3827, -0.9239, 1.0), (0.1951, -0.9808, 1.0), (9.298e-07, -1.0, 1.0), (-0.1951, -0.9808, 1.0), (-0.3827, -0.9239, 1.0), (-0.5556, -0.8315, 1.0), (-0.7071, -0.7071, 1.0), (-0.8315, -0.5556, 1.0), (-0.9239, -0.3827, 1.0), (-0.9808, -0.1951, 1.0), (-1.0, -4.105e-06, 1.0), (-0.9808, 0.1951, 1.0), (-0.9239, 0.3827, 1.0), (-0.8315, 0.5556, 1.0), (-0.7071, 0.7071, 1.0), (-0.5556, 0.8315, 1.0), (-0.3827, 0.9239, 1.0), (-0.1951, 0.9808, 1.0), (0.0, 0.0, -1.0), (0.0, 0.0, 1.0)], [], [(64, 0, 1), (65, 33, 32), (64, 1, 2), (65, 34, 33), (64, 2, 3), (65, 35, 34), (64, 3, 4), (65, 36, 35), (64, 4, 5), (65, 37, 36), (64, 5, 6), (65, 38, 37), (64, 6, 7), (65, 39, 38), (64, 7, 8), (65, 40, 39), (64, 8, 9), (65, 41, 40), (64, 9, 10), (65, 42, 41), (64, 10, 11), (65, 43, 42), (64, 11, 12), (65, 44, 43), (64, 12, 13), (65, 45, 44), (64, 13, 14), (65, 46, 45), (64, 14, 15), (65, 47, 46), (64, 15, 16), (65, 48, 47), (64, 16, 17), (65, 49, 48), (64, 17, 18), (65, 50, 49), (64, 18, 19), (65, 51, 50), (64, 19, 20), (65, 52, 51), (64, 20, 21), (65, 53, 52), (64, 21, 22), (65, 54, 53), (64, 22, 23), (65, 55, 54), (64, 23, 24), (65, 56, 55), (64, 24, 25), (65, 57, 56), (64, 25, 26), (65, 58, 57), (64, 26, 27), (65, 59, 58), (64, 27, 28), (65, 60, 59), (64, 28, 29), (65, 61, 60), (64, 29, 30), (65, 62, 61), (64, 30, 31), (65, 63, 62), (31, 0, 64), (65, 32, 63), (0, 32, 33, 1), (1, 33, 34, 2), (2, 34, 35, 3), (3, 35, 36, 4), (4, 36, 37, 5), (5, 37, 38, 6), (6, 38, 39, 7), (7, 39, 40, 8), (8, 40, 41, 9), (9, 41, 42, 10), (10, 42, 43, 11), (11, 43, 44, 12), (12, 44, 45, 13), (13, 45, 46, 14), (14, 46, 47, 15), (15, 47, 48, 16), (16, 48, 49, 17), (17, 49, 50, 18), (18, 50, 51, 19), (19, 51, 52, 20), (20, 52, 53, 21), (21, 53, 54, 22), (22, 54, 55, 23), (23, 55, 56, 24), (24, 56, 57, 25), (25, 57, 58, 26), (26, 58, 59, 27), (27, 59, 60, 28), (28, 60, 61, 29), (29, 61, 62, 30), (30, 62, 63, 31), (32, 0, 31, 63)])
me_cylinder_003.materials.append(mat_clock)
me_cylinder_003.use_remesh_preserve_volume = False
me_cylinder_003.use_remesh_preserve_attributes = False
me_cylinder_003.use_mirror_vertex_groups = False
me_cylinder_003.update()
me_sphere = bpy.data.meshes.new('Sphere')
me_sphere.from_pydata([(0.9808, 0.1951, 5.96e-08), (0.9619, 0.1913, 0.1951), (0.9061, 0.1802, 0.3827), (0.8155, 0.1622, 0.5556), (0.6935, 0.1379, 0.7071), (0.5449, 0.1084, 0.8315), (0.3753, 0.07466, 0.9239), (0.1913, 0.03806, 0.9808), (0.1802, 0.07466, 0.9808), (0.3536, 0.1464, 0.9239), (0.5133, 0.2126, 0.8315), (0.6533, 0.2706, 0.7071), (0.7682, 0.3182, 0.5556), (0.8536, 0.3536, 0.3827), (0.9061, 0.3753, 0.1951), (0.9239, 0.3827, 5.96e-08), (0.8315, 0.5556, 5.96e-08), (0.8155, 0.5449, 0.1951), (0.7682, 0.5133, 0.3827), (0.6913, 0.4619, 0.5556), (0.5879, 0.3928, 0.7071), (0.4619, 0.3087, 0.8315), (0.3182, 0.2126, 0.9239), (0.1622, 0.1084, 0.9808), (0.1379, 0.1379, 0.9808), (0.2706, 0.2706, 0.9239), (0.3928, 0.3928, 0.8315), (0.5, 0.5, 0.7071), (0.5879, 0.5879, 0.5556), (0.6533, 0.6533, 0.3827), (0.6935, 0.6935, 0.1951), (0.7071, 0.7071, 5.96e-08), (0.5556, 0.8315, 5.96e-08), (0.5449, 0.8155, 0.1951), (0.5133, 0.7682, 0.3827), (0.4619, 0.6913, 0.5556), (0.3928, 0.5879, 0.7071), (0.3087, 0.4619, 0.8315), (0.2126, 0.3182, 0.9239), (0.1084, 0.1622, 0.9808), (0.07466, 0.1802, 0.9808), (0.1464, 0.3536, 0.9239), (0.2126, 0.5133, 0.8315), (0.2706, 0.6533, 0.7071), (0.3182, 0.7682, 0.5556), (0.3536, 0.8536, 0.3827), (0.3753, 0.9061, 0.1951), (0.3827, 0.9239, 5.96e-08), (0.1951, 0.9808, 5.96e-08), (0.1913, 0.9619, 0.1951), (0.1802, 0.9061, 0.3827), (0.1622, 0.8155, 0.5556), (0.1379, 0.6935, 0.7071), (0.1084, 0.5449, 0.8315), (0.07466, 0.3753, 0.9239), (0.03806, 0.1913, 0.9808), (-1.118e-08, 0.1951, 0.9808), (-2.235e-08, 0.3827, 0.9239), (-5.215e-08, 0.5556, 0.8315), (1.49e-08, 0.7071, 0.7071), (-8.941e-08, 0.8315, 0.5556), (4.47e-08, 0.9239, 0.3827), (-8.941e-08, 0.9808, 0.1951), (-1.639e-07, 1.0, 5.96e-08), (-0.1951, 0.9808, 5.96e-08), (-0.1913, 0.9619, 0.1951), (-0.1802, 0.9061, 0.3827), (-0.1622, 0.8155, 0.5556), (-0.1379, 0.6935, 0.7071), (-0.1084, 0.5449, 0.8315), (-0.07466, 0.3753, 0.9239), (-0.03806, 0.1913, 0.9808), (-0.07466, 0.1802, 0.9808), (-0.1464, 0.3536, 0.9239), (-0.2126, 0.5133, 0.8315), (-0.2706, 0.6533, 0.7071), (-0.3182, 0.7682, 0.5556), (-0.3536, 0.8536, 0.3827), (-0.3753, 0.9061, 0.1951), (-0.3827, 0.9239, 5.96e-08), (-0.5556, 0.8315, 5.96e-08), (-0.5449, 0.8155, 0.1951), (-0.5133, 0.7682, 0.3827), (-0.4619, 0.6913, 0.5556), (-0.3928, 0.5879, 0.7071), (-0.3087, 0.4619, 0.8315), (-0.2126, 0.3182, 0.9239), (-0.1084, 0.1622, 0.9808), (-0.1379, 0.1379, 0.9808), (-0.2706, 0.2706, 0.9239), (-0.3928, 0.3928, 0.8315), (-0.5, 0.5, 0.7071), (-0.5879, 0.5879, 0.5556), (-0.6533, 0.6533, 0.3827), (-0.6935, 0.6935, 0.1951), (-0.7071, 0.7071, 5.96e-08), (-0.8315, 0.5556, 5.96e-08), (-0.8155, 0.5449, 0.1951), (-0.7682, 0.5133, 0.3827), (-0.6913, 0.4619, 0.5556), (-0.5879, 0.3928, 0.7071), (-0.4619, 0.3087, 0.8315), (-0.3182, 0.2126, 0.9239), (-0.1622, 0.1084, 0.9808), (-0.1802, 0.07466, 0.9808), (-0.3536, 0.1464, 0.9239), (-0.5133, 0.2126, 0.8315), (-0.6533, 0.2706, 0.7071), (-0.7682, 0.3182, 0.5556), (-0.8536, 0.3536, 0.3827), (-0.9061, 0.3753, 0.1951), (-0.9239, 0.3827, 5.96e-08), (-0.9808, 0.1951, 5.96e-08), (-0.9619, 0.1913, 0.1951), (-0.9061, 0.1802, 0.3827), (-0.8155, 0.1622, 0.5556), (-0.6935, 0.1379, 0.7071), (-0.5449, 0.1084, 0.8315), (-0.3753, 0.07466, 0.9239), (-0.1913, 0.03806, 0.9808), (-0.1951, -7.451e-09, 0.9808), (-0.3827, -5.215e-08, 0.9239), (-0.5556, -9.686e-08, 0.8315), (-0.7071, -1.49e-08, 0.7071), (-0.8315, -1.043e-07, 0.5556), (-0.9239, 2.98e-08, 0.3827), (-0.9808, -1.341e-07, 0.1951), (-1.0, -3.278e-07, 5.96e-08), (-0.9808, -0.1951, 5.96e-08), (-0.9619, -0.1913, 0.1951), (-0.9061, -0.1802, 0.3827), (-0.8155, -0.1622, 0.5556), (-0.6935, -0.1379, 0.7071), (-0.5449, -0.1084, 0.8315), (-0.3753, -0.07466, 0.9239), (-0.1913, -0.03806, 0.9808), (-0.1802, -0.07466, 0.9808), (-0.3536, -0.1464, 0.9239), (-0.5133, -0.2126, 0.8315), (-0.6533, -0.2706, 0.7071), (-0.7682, -0.3182, 0.5556), (-0.8536, -0.3536, 0.3827), (-0.9061, -0.3753, 0.1951), (-0.9239, -0.3827, 5.96e-08), (-0.8315, -0.5556, 5.96e-08), (-0.8155, -0.5449, 0.1951), (-0.7682, -0.5133, 0.3827), (-0.6913, -0.4619, 0.5556), (-0.5879, -0.3928, 0.7071), (-0.4619, -0.3087, 0.8315), (-0.3182, -0.2126, 0.9239), (-0.1622, -0.1084, 0.9808), (-0.1379, -0.1379, 0.9808), (-0.2706, -0.2706, 0.9239), (-0.3928, -0.3928, 0.8315), (-0.5, -0.5, 0.7071), (-0.5879, -0.5879, 0.5556), (-0.6533, -0.6533, 0.3827), (-0.6935, -0.6935, 0.1951), (-0.7071, -0.7071, 5.96e-08), (-0.5556, -0.8315, 5.96e-08), (-0.5449, -0.8155, 0.1951), (-0.5133, -0.7682, 0.3827), (-0.4619, -0.6913, 0.5556), (-0.3928, -0.5879, 0.7071), (-0.3087, -0.4619, 0.8315), (-0.2126, -0.3182, 0.9239), (-0.1084, -0.1622, 0.9808), (0.0, 0.0, 1.0), (-0.07466, -0.1802, 0.9808), (-0.1464, -0.3536, 0.9239), (-0.2126, -0.5133, 0.8315), (-0.2706, -0.6533, 0.7071), (-0.3182, -0.7682, 0.5556), (-0.3536, -0.8536, 0.3827), (-0.3753, -0.9061, 0.1951), (-0.3827, -0.9239, 5.96e-08), (-0.1951, -0.9808, 5.96e-08), (-0.1913, -0.9619, 0.1951), (-0.1802, -0.9061, 0.3827), (-0.1622, -0.8155, 0.5556), (-0.1379, -0.6935, 0.7071), (-0.1084, -0.5449, 0.8315), (-0.07466, -0.3753, 0.9239), (-0.03806, -0.1913, 0.9808), (1.863e-08, -0.1951, 0.9808), (5.215e-08, -0.3827, 0.9239), (1.49e-07, -0.5556, 0.8315), (2.98e-08, -0.7071, 0.7071), (1.043e-07, -0.8315, 0.5556), (1.49e-08, -0.9239, 0.3827), (2.682e-07, -0.9808, 0.1951), (4.47e-07, -1.0, 5.96e-08), (0.1951, -0.9808, 5.96e-08), (0.1913, -0.9619, 0.1951), (0.1802, -0.9061, 0.3827), (0.1622, -0.8155, 0.5556), (0.1379, -0.6935, 0.7071), (0.1084, -0.5449, 0.8315), (0.07466, -0.3753, 0.9239), (0.03806, -0.1913, 0.9808), (0.07466, -0.1802, 0.9808), (0.1464, -0.3536, 0.9239), (0.2126, -0.5133, 0.8315), (0.2706, -0.6533, 0.7071), (0.3182, -0.7682, 0.5556), (0.3536, -0.8536, 0.3827), (0.3753, -0.9061, 0.1951), (0.3827, -0.9239, 5.96e-08), (0.5556, -0.8315, 5.96e-08), (0.5449, -0.8155, 0.1951), (0.5133, -0.7682, 0.3827), (0.4619, -0.6913, 0.5556), (0.3928, -0.5879, 0.7071), (0.3087, -0.4619, 0.8315), (0.2126, -0.3182, 0.9239), (0.1084, -0.1622, 0.9808), (0.1379, -0.1379, 0.9808), (0.2706, -0.2706, 0.9239), (0.3928, -0.3928, 0.8315), (0.5, -0.5, 0.7071), (0.5879, -0.5879, 0.5556), (0.6533, -0.6533, 0.3827), (0.6935, -0.6935, 0.1951), (0.7071, -0.7071, 5.96e-08), (0.8315, -0.5556, 5.96e-08), (0.8155, -0.5449, 0.1951), (0.7682, -0.5133, 0.3827), (0.6913, -0.4619, 0.5556), (0.5879, -0.3928, 0.7071), (0.4619, -0.3087, 0.8315), (0.3182, -0.2126, 0.9239), (0.1622, -0.1084, 0.9808), (0.1802, -0.07466, 0.9808), (0.3536, -0.1464, 0.9239), (0.5133, -0.2126, 0.8315), (0.6533, -0.2706, 0.7071), (0.7682, -0.3182, 0.5556), (0.8536, -0.3536, 0.3827), (0.9061, -0.3753, 0.1951), (0.9239, -0.3827, 5.96e-08), (0.9808, -0.1951, 5.96e-08), (0.9619, -0.1913, 0.1951), (0.9061, -0.1802, 0.3827), (0.8155, -0.1622, 0.5556), (0.6935, -0.1379, 0.7071), (0.5449, -0.1084, 0.8315), (0.3753, -0.07466, 0.9239), (0.1913, -0.03806, 0.9808), (0.1951, 1.49e-08, 0.9808), (0.3827, 6.706e-08, 0.9239), (0.5556, 2.161e-07, 0.8315), (0.7071, 8.941e-08, 0.7071), (0.8315, 1.341e-07, 0.5556), (0.9239, 5.96e-08, 0.3827), (0.9808, 2.831e-07, 0.1951), (1.0, 4.768e-07, 5.96e-08)], [], [(0, 1, 255, 256), (254, 255, 1, 2), (253, 254, 2, 3), (252, 253, 3, 4), (251, 252, 4, 5), (250, 251, 5, 6), (249, 250, 6, 7), (168, 249, 7), (168, 7, 8), (7, 6, 9, 8), (6, 5, 10, 9), (5, 4, 11, 10), (4, 3, 12, 11), (3, 2, 13, 12), (2, 1, 14, 13), (1, 0, 15, 14), (14, 15, 16, 17), (13, 14, 17, 18), (12, 13, 18, 19), (11, 12, 19, 20), (10, 11, 20, 21), (9, 10, 21, 22), (8, 9, 22, 23), (168, 8, 23), (168, 23, 24), (23, 22, 25, 24), (22, 21, 26, 25), (21, 20, 27, 26), (20, 19, 28, 27), (19, 18, 29, 28), (18, 17, 30, 29), (17, 16, 31, 30), (30, 31, 32, 33), (29, 30, 33, 34), (28, 29, 34, 35), (27, 28, 35, 36), (26, 27, 36, 37), (25, 26, 37, 38), (24, 25, 38, 39), (168, 24, 39), (168, 39, 40), (39, 38, 41, 40), (38, 37, 42, 41), (37, 36, 43, 42), (36, 35, 44, 43), (35, 34, 45, 44), (34, 33, 46, 45), (33, 32, 47, 46), (46, 47, 48, 49), (45, 46, 49, 50), (44, 45, 50, 51), (43, 44, 51, 52), (42, 43, 52, 53), (41, 42, 53, 54), (40, 41, 54, 55), (168, 40, 55), (168, 55, 56), (55, 54, 57, 56), (54, 53, 58, 57), (53, 52, 59, 58), (52, 51, 60, 59), (51, 50, 61, 60), (50, 49, 62, 61), (49, 48, 63, 62), (62, 63, 64, 65), (61, 62, 65, 66), (60, 61, 66, 67), (59, 60, 67, 68), (58, 59, 68, 69), (57, 58, 69, 70), (56, 57, 70, 71), (168, 56, 71), (168, 71, 72), (71, 70, 73, 72), (70, 69, 74, 73), (69, 68, 75, 74), (68, 67, 76, 75), (67, 66, 77, 76), (66, 65, 78, 77), (65, 64, 79, 78), (78, 79, 80, 81), (77, 78, 81, 82), (76, 77, 82, 83), (75, 76, 83, 84), (74, 75, 84, 85), (73, 74, 85, 86), (72, 73, 86, 87), (168, 72, 87), (168, 87, 88), (87, 86, 89, 88), (86, 85, 90, 89), (85, 84, 91, 90), (84, 83, 92, 91), (83, 82, 93, 92), (82, 81, 94, 93), (81, 80, 95, 94), (94, 95, 96, 97), (93, 94, 97, 98), (92, 93, 98, 99), (91, 92, 99, 100), (90, 91, 100, 101), (89, 90, 101, 102), (88, 89, 102, 103), (168, 88, 103), (168, 103, 104), (103, 102, 105, 104), (102, 101, 106, 105), (101, 100, 107, 106), (100, 99, 108, 107), (99, 98, 109, 108), (98, 97, 110, 109), (97, 96, 111, 110), (110, 111, 112, 113), (109, 110, 113, 114), (108, 109, 114, 115), (107, 108, 115, 116), (106, 107, 116, 117), (105, 106, 117, 118), (104, 105, 118, 119), (168, 104, 119), (168, 119, 120), (119, 118, 121, 120), (118, 117, 122, 121), (117, 116, 123, 122), (116, 115, 124, 123), (115, 114, 125, 124), (114, 113, 126, 125), (113, 112, 127, 126), (126, 127, 128, 129), (125, 126, 129, 130), (124, 125, 130, 131), (123, 124, 131, 132), (122, 123, 132, 133), (121, 122, 133, 134), (120, 121, 134, 135), (168, 120, 135), (168, 135, 136), (135, 134, 137, 136), (134, 133, 138, 137), (133, 132, 139, 138), (132, 131, 140, 139), (131, 130, 141, 140), (130, 129, 142, 141), (129, 128, 143, 142), (142, 143, 144, 145), (141, 142, 145, 146), (140, 141, 146, 147), (139, 140, 147, 148), (138, 139, 148, 149), (137, 138, 149, 150), (136, 137, 150, 151), (168, 136, 151), (168, 151, 152), (151, 150, 153, 152), (150, 149, 154, 153), (149, 148, 155, 154), (148, 147, 156, 155), (147, 146, 157, 156), (146, 145, 158, 157), (145, 144, 159, 158), (158, 159, 160, 161), (157, 158, 161, 162), (156, 157, 162, 163), (155, 156, 163, 164), (154, 155, 164, 165), (153, 154, 165, 166), (152, 153, 166, 167), (168, 152, 167), (168, 167, 169), (167, 166, 170, 169), (166, 165, 171, 170), (165, 164, 172, 171), (164, 163, 173, 172), (163, 162, 174, 173), (162, 161, 175, 174), (161, 160, 176, 175), (175, 176, 177, 178), (174, 175, 178, 179), (173, 174, 179, 180), (172, 173, 180, 181), (171, 172, 181, 182), (170, 171, 182, 183), (169, 170, 183, 184), (168, 169, 184), (168, 184, 185), (184, 183, 186, 185), (183, 182, 187, 186), (182, 181, 188, 187), (181, 180, 189, 188), (180, 179, 190, 189), (179, 178, 191, 190), (178, 177, 192, 191), (191, 192, 193, 194), (190, 191, 194, 195), (189, 190, 195, 196), (188, 189, 196, 197), (187, 188, 197, 198), (186, 187, 198, 199), (185, 186, 199, 200), (168, 185, 200), (168, 200, 201), (200, 199, 202, 201), (199, 198, 203, 202), (198, 197, 204, 203), (197, 196, 205, 204), (196, 195, 206, 205), (195, 194, 207, 206), (194, 193, 208, 207), (207, 208, 209, 210), (206, 207, 210, 211), (205, 206, 211, 212), (204, 205, 212, 213), (203, 204, 213, 214), (202, 203, 214, 215), (201, 202, 215, 216), (168, 201, 216), (168, 216, 217), (216, 215, 218, 217), (215, 214, 219, 218), (214, 213, 220, 219), (213, 212, 221, 220), (212, 211, 222, 221), (211, 210, 223, 222), (210, 209, 224, 223), (223, 224, 225, 226), (222, 223, 226, 227), (221, 222, 227, 228), (220, 221, 228, 229), (219, 220, 229, 230), (218, 219, 230, 231), (217, 218, 231, 232), (168, 217, 232), (168, 232, 233), (232, 231, 234, 233), (231, 230, 235, 234), (230, 229, 236, 235), (229, 228, 237, 236), (228, 227, 238, 237), (227, 226, 239, 238), (226, 225, 240, 239), (239, 240, 241, 242), (238, 239, 242, 243), (237, 238, 243, 244), (236, 237, 244, 245), (235, 236, 245, 246), (234, 235, 246, 247), (233, 234, 247, 248), (168, 233, 248), (168, 248, 249), (248, 247, 250, 249), (247, 246, 251, 250), (246, 245, 252, 251), (245, 244, 253, 252), (244, 243, 254, 253), (243, 242, 255, 254), (242, 241, 256, 255)])
me_sphere.materials.append(mat_clock)
me_sphere.use_remesh_preserve_volume = False
me_sphere.use_remesh_preserve_attributes = False
me_sphere.use_mirror_vertex_groups = False
me_sphere.update()
me_cylinder_005 = bpy.data.meshes.new('Cylinder.005')
me_cylinder_005.from_pydata([(2.258e-07, 1.0, -1.0), (0.1833, 0.9808, -0.9778), (0.3596, 0.9239, -0.9564), (0.5221, 0.8315, -0.9367), (0.6645, 0.7071, -0.9194), (0.7813, 0.5556, -0.9052), (0.8682, 0.3827, -0.8947), (0.9216, 0.1951, -0.8882), (0.9397, -1.433e-07, -0.886), (0.9216, -0.1951, -0.8882), (0.8682, -0.3827, -0.8947), (0.7813, -0.5556, -0.9052), (0.6645, -0.7071, -0.9194), (0.5221, -0.8315, -0.9367), (0.3596, -0.9239, -0.9564), (0.1833, -0.9808, -0.9778), (-5.181e-07, -1.0, -1.0), (-0.1833, -0.9808, -1.022), (-0.3596, -0.9239, -1.044), (-0.5221, -0.8315, -1.063), (-0.6645, -0.7071, -1.081), (-0.7813, -0.5556, -1.095), (-0.8682, -0.3827, -1.105), (-0.9216, -0.1951, -1.112), (-0.9397, 1.184e-06, -1.114), (-0.9216, 0.1951, -1.112), (-0.8682, 0.3827, -1.105), (-0.7813, 0.5556, -1.095), (-0.6645, 0.7071, -1.081), (-0.5221, 0.8315, -1.063), (-0.3596, 0.9239, -1.044), (-0.1833, 0.9808, -1.022), (1.275e-06, 1.0, 1.0), (0.1833, 0.9808, 0.9778), (0.3596, 0.9239, 0.9564), (0.5221, 0.8315, 0.9367), (0.6645, 0.7071, 0.9194), (0.7813, 0.5556, 0.9052), (0.8682, 0.3827, 0.8947), (0.9216, 0.1951, 0.8882), (0.9397, -2.026e-06, 0.886), (0.9216, -0.1951, 0.8882), (0.8682, -0.3827, 0.8947), (0.7813, -0.5556, 0.9052), (0.6645, -0.7071, 0.9194), (0.5221, -0.8315, 0.9367), (0.3596, -0.9239, 0.9564), (0.1833, -0.9808, 0.9778), (1.078e-06, -1.0, 1.0), (-0.1833, -0.9808, 1.022), (-0.3596, -0.9239, 1.044), (-0.5221, -0.8315, 1.063), (-0.6645, -0.7071, 1.081), (-0.7813, -0.5556, 1.095), (-0.8682, -0.3827, 1.105), (-0.9216, -0.1951, 1.112), (-0.9397, -4.324e-06, 1.114), (-0.9216, 0.1951, 1.112), (-0.8682, 0.3827, 1.105), (-0.7813, 0.5556, 1.095), (-0.6645, 0.7071, 1.081), (-0.5221, 0.8315, 1.063), (-0.3596, 0.9239, 1.044), (-0.1833, 0.9808, 1.022), (6.944e-09, 2.842e-14, -1.0), (-1.435e-08, 0.0, 1.0), (0.1951, 0.9808, 0.0), (8.027e-07, 1.0, 0.0), (0.3827, 0.9239, 0.0), (0.5556, 0.8315, 0.0), (0.7071, 0.7071, 0.0), (0.8315, 0.5556, 0.0), (0.9239, 0.3827, 0.0), (0.9808, 0.1951, 0.0), (1.0, -1.085e-06, 0.0), (0.9808, -0.1951, 0.0), (0.9239, -0.3827, 0.0), (0.8315, -0.5556, 0.0), (0.7071, -0.7071, 0.0), (0.5556, -0.8315, 0.0), (0.3827, -0.9239, 0.0), (0.1951, -0.9808, 0.0), (3.02e-07, -1.0, 0.0), (-0.1951, -0.9808, 0.0), (-0.3827, -0.9239, 0.0), (-0.5556, -0.8315, 0.0), (-0.7071, -0.7071, 0.0), (-0.8315, -0.5556, 0.0), (-0.9239, -0.3827, 0.0), (-0.9808, -0.1951, 0.0), (-1.0, -1.57e-06, 0.0), (-0.9808, 0.1951, 0.0), (-0.9239, 0.3827, 0.0), (-0.8315, 0.5556, 0.0), (-0.7071, 0.7071, 0.0), (-0.5556, 0.8315, 0.0), (-0.3827, 0.9239, 0.0), (-0.1951, 0.9808, 0.0), (0.1951, 0.9808, -0.5), (4.013e-07, 1.0, -0.5), (0.3827, 0.9239, -0.5), (0.5556, 0.8315, -0.5), (0.7071, 0.7071, -0.5), (0.8315, 0.5556, -0.5), (0.9239, 0.3827, -0.5), (0.9808, 0.1951, -0.5), (1.0, -5.047e-07, -0.5), (0.9808, -0.1951, -0.5), (0.9239, -0.3827, -0.5), (0.8315, -0.5556, -0.5), (0.7071, -0.7071, -0.5), (0.5556, -0.8315, -0.5), (0.3827, -0.9239, -0.5), (0.1951, -0.9808, -0.5), (-1.192e-08, -1.0, -0.5), (-0.1951, -0.9808, -0.5), (-0.3827, -0.9239, -0.5), (-0.5556, -0.8315, -0.5), (-0.7071, -0.7071, -0.5), (-0.8315, -0.5556, -0.5), (-0.9239, -0.3827, -0.5), (-0.9808, -0.1951, -0.5), (-1.0, -3.02e-07, -0.5), (-0.9808, 0.1951, -0.5), (-0.9239, 0.3827, -0.5), (-0.8315, 0.5556, -0.5), (-0.7071, 0.7071, -0.5), (-0.5556, 0.8315, -0.5), (-0.3827, 0.9239, -0.5), (-0.1951, 0.9808, -0.5), (0.1951, 0.9808, 0.5), (1.204e-06, 1.0, 0.5), (0.3827, 0.9239, 0.5), (0.5556, 0.8315, 0.5), (0.7071, 0.7071, 0.5), (0.8315, 0.5556, 0.5), (0.9239, 0.3827, 0.5), (0.9808, 0.1951, 0.5), (1.0, -1.665e-06, 0.5), (0.9808, -0.1951, 0.5), (0.9239, -0.3827, 0.5), (0.8315, -0.5556, 0.5), (0.7071, -0.7071, 0.5), (0.5556, -0.8315, 0.5), (0.3827, -0.9239, 0.5), (0.1951, -0.9808, 0.5), (6.159e-07, -1.0, 0.5), (-0.1951, -0.9808, 0.5), (-0.3827, -0.9239, 0.5), (-0.5556, -0.8315, 0.5), (-0.7071, -0.7071, 0.5), (-0.8315, -0.5556, 0.5), (-0.9239, -0.3827, 0.5), (-0.9808, -0.1951, 0.5), (-1.0, -2.837e-06, 0.5), (-0.9808, 0.1951, 0.5), (-0.9239, 0.3827, 0.5), (-0.8315, 0.5556, 0.5), (-0.7071, 0.7071, 0.5), (-0.5556, 0.8315, 0.5), (-0.3827, 0.9239, 0.5), (-0.1951, 0.9808, 0.5)], [], [(64, 0, 1), (65, 33, 32), (64, 1, 2), (65, 34, 33), (64, 2, 3), (65, 35, 34), (64, 3, 4), (65, 36, 35), (64, 4, 5), (65, 37, 36), (64, 5, 6), (65, 38, 37), (64, 6, 7), (65, 39, 38), (64, 7, 8), (65, 40, 39), (64, 8, 9), (65, 41, 40), (64, 9, 10), (65, 42, 41), (64, 10, 11), (65, 43, 42), (64, 11, 12), (65, 44, 43), (64, 12, 13), (65, 45, 44), (64, 13, 14), (65, 46, 45), (64, 14, 15), (65, 47, 46), (64, 15, 16), (65, 48, 47), (64, 16, 17), (65, 49, 48), (64, 17, 18), (65, 50, 49), (64, 18, 19), (65, 51, 50), (64, 19, 20), (65, 52, 51), (64, 20, 21), (65, 53, 52), (64, 21, 22), (65, 54, 53), (64, 22, 23), (65, 55, 54), (64, 23, 24), (65, 56, 55), (64, 24, 25), (65, 57, 56), (64, 25, 26), (65, 58, 57), (64, 26, 27), (65, 59, 58), (64, 27, 28), (65, 60, 59), (64, 28, 29), (65, 61, 60), (64, 29, 30), (65, 62, 61), (64, 30, 31), (65, 63, 62), (31, 0, 64), (65, 32, 63), (0, 99, 98, 1), (99, 67, 66, 98), (1, 98, 100, 2), (98, 66, 68, 100), (2, 100, 101, 3), (100, 68, 69, 101), (3, 101, 102, 4), (101, 69, 70, 102), (4, 102, 103, 5), (102, 70, 71, 103), (5, 103, 104, 6), (103, 71, 72, 104), (6, 104, 105, 7), (104, 72, 73, 105), (7, 105, 106, 8), (105, 73, 74, 106), (8, 106, 107, 9), (106, 74, 75, 107), (9, 107, 108, 10), (107, 75, 76, 108), (10, 108, 109, 11), (108, 76, 77, 109), (11, 109, 110, 12), (109, 77, 78, 110), (12, 110, 111, 13), (110, 78, 79, 111), (13, 111, 112, 14), (111, 79, 80, 112), (14, 112, 113, 15), (112, 80, 81, 113), (15, 113, 114, 16), (113, 81, 82, 114), (16, 114, 115, 17), (114, 82, 83, 115), (17, 115, 116, 18), (115, 83, 84, 116), (18, 116, 117, 19), (116, 84, 85, 117), (19, 117, 118, 20), (117, 85, 86, 118), (20, 118, 119, 21), (118, 86, 87, 119), (21, 119, 120, 22), (119, 87, 88, 120), (22, 120, 121, 23), (120, 88, 89, 121), (23, 121, 122, 24), (121, 89, 90, 122), (24, 122, 123, 25), (122, 90, 91, 123), (25, 123, 124, 26), (123, 91, 92, 124), (26, 124, 125, 27), (124, 92, 93, 125), (27, 125, 126, 28), (125, 93, 94, 126), (28, 126, 127, 29), (126, 94, 95, 127), (29, 127, 128, 30), (127, 95, 96, 128), (30, 128, 129, 31), (128, 96, 97, 129), (67, 99, 129, 97), (99, 0, 31, 129), (67, 131, 130, 66), (131, 32, 33, 130), (66, 130, 132, 68), (130, 33, 34, 132), (68, 132, 133, 69), (132, 34, 35, 133), (69, 133, 134, 70), (133, 35, 36, 134), (70, 134, 135, 71), (134, 36, 37, 135), (71, 135, 136, 72), (135, 37, 38, 136), (72, 136, 137, 73), (136, 38, 39, 137), (73, 137, 138, 74), (137, 39, 40, 138), (74, 138, 139, 75), (138, 40, 41, 139), (75, 139, 140, 76), (139, 41, 42, 140), (76, 140, 141, 77), (140, 42, 43, 141), (77, 141, 142, 78), (141, 43, 44, 142), (78, 142, 143, 79), (142, 44, 45, 143), (79, 143, 144, 80), (143, 45, 46, 144), (80, 144, 145, 81), (144, 46, 47, 145), (81, 145, 146, 82), (145, 47, 48, 146), (82, 146, 147, 83), (146, 48, 49, 147), (83, 147, 148, 84), (147, 49, 50, 148), (84, 148, 149, 85), (148, 50, 51, 149), (85, 149, 150, 86), (149, 51, 52, 150), (86, 150, 151, 87), (150, 52, 53, 151), (87, 151, 152, 88), (151, 53, 54, 152), (88, 152, 153, 89), (152, 54, 55, 153), (89, 153, 154, 90), (153, 55, 56, 154), (90, 154, 155, 91), (154, 56, 57, 155), (91, 155, 156, 92), (155, 57, 58, 156), (92, 156, 157, 93), (156, 58, 59, 157), (93, 157, 158, 94), (157, 59, 60, 158), (94, 158, 159, 95), (158, 60, 61, 159), (95, 159, 160, 96), (159, 61, 62, 160), (96, 160, 161, 97), (160, 62, 63, 161), (32, 131, 161, 63), (131, 67, 97, 161)])
me_cylinder_005.materials.append(mat_clock)
me_cylinder_005.use_remesh_preserve_volume = False
me_cylinder_005.use_remesh_preserve_attributes = False
me_cylinder_005.use_mirror_vertex_groups = False
me_cylinder_005.update()
me_cube_003 = bpy.data.meshes.new('Cube.003')
me_cube_003.from_pydata([(1.0, 1.0, -1.0), (1.0, -1.0, -1.0), (-1.0, -1.0, -1.0), (-1.0, 1.0, -1.0), (1.0, 1.0, 1.0), (1.0, -1.0, 1.0), (-1.0, -1.0, 1.0), (-1.0, 1.0, 1.0)], [], [(0, 1, 2, 3), (4, 7, 6, 5), (0, 4, 5, 1), (1, 5, 6, 2), (2, 6, 7, 3), (4, 0, 3, 7)])
me_cube_003.materials.append(mat_clock)
me_cube_003.use_remesh_preserve_volume = False
me_cube_003.use_remesh_preserve_attributes = False
me_cube_003.use_mirror_vertex_groups = False
me_cube_003.update()
me_cylinder_002 = bpy.data.meshes.new('Cylinder.002')
me_cylinder_002.from_pydata([(0.0, 0.1, -1.0), (0.01951, 0.09808, -1.0), (0.03827, 0.09239, -1.0), (0.05556, 0.08315, -1.0), (0.07071, 0.07071, -1.0), (0.08315, 0.05556, -1.0), (0.09239, 0.03827, -1.0), (0.09808, 0.01951, -1.0), (0.1, 7.55e-09, -1.0), (0.09808, -0.01951, -1.0), (0.09239, -0.03827, -1.0), (0.08315, -0.05556, -1.0), (0.07071, -0.07071, -1.0), (0.05556, -0.08315, -1.0), (0.03827, -0.09239, -1.0), (0.01951, -0.09808, -1.0), (-3.258e-08, -0.1, -1.0), (-0.01951, -0.09808, -1.0), (-0.03827, -0.09239, -1.0), (-0.05556, -0.08315, -1.0), (-0.07071, -0.07071, -1.0), (-0.08315, -0.05556, -1.0), (-0.09239, -0.03827, -1.0), (-0.09808, -0.01951, -1.0), (-0.1, 9.656e-08, -1.0), (-0.09808, 0.01951, -1.0), (-0.09239, 0.03827, -1.0), (-0.08315, 0.05556, -1.0), (-0.07071, 0.07071, -1.0), (-0.05556, 0.08315, -1.0), (-0.03827, 0.09239, -1.0), (-0.01951, 0.09808, -1.0), (1.605e-07, 0.1, 1.0), (0.01951, 0.09808, 1.0), (0.03827, 0.09239, 1.0), (0.05556, 0.08315, 1.0), (0.07071, 0.07071, 1.0), (0.08315, 0.05556, 1.0), (0.09239, 0.03827, 1.0), (0.09808, 0.01951, 1.0), (0.1, -2.245e-07, 1.0), (0.09808, -0.01951, 1.0), (0.09239, -0.03827, 1.0), (0.08315, -0.05556, 1.0), (0.07071, -0.07071, 1.0), (0.05556, -0.08315, 1.0), (0.03827, -0.09239, 1.0), (0.01951, -0.09808, 1.0), (9.298e-08, -0.1, 1.0), (-0.01951, -0.09808, 1.0), (-0.03827, -0.09239, 1.0), (-0.05556, -0.08315, 1.0), (-0.07071, -0.07071, 1.0), (-0.08315, -0.05556, 1.0), (-0.09239, -0.03827, 1.0), (-0.09808, -0.01951, 1.0), (-0.1, -4.105e-07, 1.0), (-0.09808, 0.01951, 1.0), (-0.09239, 0.03827, 1.0), (-0.08315, 0.05556, 1.0), (-0.07071, 0.07071, 1.0), (-0.05556, 0.08315, 1.0), (-0.03827, 0.09239, 1.0), (-0.01951, 0.09808, 1.0), (0.0, 0.0, -1.0), (0.0, 0.0, 1.0)], [], [(64, 0, 1), (65, 33, 32), (64, 1, 2), (65, 34, 33), (64, 2, 3), (65, 35, 34), (64, 3, 4), (65, 36, 35), (64, 4, 5), (65, 37, 36), (64, 5, 6), (65, 38, 37), (64, 6, 7), (65, 39, 38), (64, 7, 8), (65, 40, 39), (64, 8, 9), (65, 41, 40), (64, 9, 10), (65, 42, 41), (64, 10, 11), (65, 43, 42), (64, 11, 12), (65, 44, 43), (64, 12, 13), (65, 45, 44), (64, 13, 14), (65, 46, 45), (64, 14, 15), (65, 47, 46), (64, 15, 16), (65, 48, 47), (64, 16, 17), (65, 49, 48), (64, 17, 18), (65, 50, 49), (64, 18, 19), (65, 51, 50), (64, 19, 20), (65, 52, 51), (64, 20, 21), (65, 53, 52), (64, 21, 22), (65, 54, 53), (64, 22, 23), (65, 55, 54), (64, 23, 24), (65, 56, 55), (64, 24, 25), (65, 57, 56), (64, 25, 26), (65, 58, 57), (64, 26, 27), (65, 59, 58), (64, 27, 28), (65, 60, 59), (64, 28, 29), (65, 61, 60), (64, 29, 30), (65, 62, 61), (64, 30, 31), (65, 63, 62), (31, 0, 64), (65, 32, 63), (0, 32, 33, 1), (1, 33, 34, 2), (2, 34, 35, 3), (3, 35, 36, 4), (4, 36, 37, 5), (5, 37, 38, 6), (6, 38, 39, 7), (7, 39, 40, 8), (8, 40, 41, 9), (9, 41, 42, 10), (10, 42, 43, 11), (11, 43, 44, 12), (12, 44, 45, 13), (13, 45, 46, 14), (14, 46, 47, 15), (15, 47, 48, 16), (16, 48, 49, 17), (17, 49, 50, 18), (18, 50, 51, 19), (19, 51, 52, 20), (20, 52, 53, 21), (21, 53, 54, 22), (22, 54, 55, 23), (23, 55, 56, 24), (24, 56, 57, 25), (25, 57, 58, 26), (26, 58, 59, 27), (27, 59, 60, 28), (28, 60, 61, 29), (29, 61, 62, 30), (30, 62, 63, 31), (32, 0, 31, 63)])
me_cylinder_002.use_remesh_preserve_volume = False
me_cylinder_002.use_remesh_preserve_attributes = False
me_cylinder_002.use_mirror_vertex_groups = False
me_cylinder_002.update()
me_cube_002 = bpy.data.meshes.new('Cube.002')
me_cube_002.from_pydata([(1.0, 1.0, -1.0), (1.0, -1.0, -1.0), (-1.0, -1.0, -1.0), (-1.0, 1.0, -1.0), (1.0, 1.0, 1.0), (1.0, -1.0, 1.0), (-1.0, -1.0, 1.0), (-1.0, 1.0, 1.0), (-1.0, -1.1, -1.0), (-1.0, -1.1, 1.0), (1.0, -1.1, -1.0), (1.0, -1.1, 1.0), (-2.229e-05, -1.4, -1.0), (-2.274e-05, -1.4, 1.0), (-1.0, 1.0, -1.0), (-1.0, 1.0, 1.0), (1.0, 1.0, -1.0), (1.0, 1.0, 1.0), (-1.0, 1.1, -1.0), (1.0, 1.1, -1.0), (-1.0, 1.1, 1.0), (1.0, 1.1, 1.0), (7.868e-06, 1.3, -1.0), (8.017e-06, 1.3, 1.0)], [], [(0, 1, 2, 3), (4, 7, 6, 5), (0, 4, 5, 1), (2, 6, 7, 3), (6, 2, 8, 9), (1, 5, 11, 10), (5, 6, 9, 11), (2, 1, 10, 8), (8, 10, 12), (11, 9, 13), (10, 11, 13, 12), (9, 8, 12, 13), (3, 7, 15, 14), (4, 0, 16, 17), (7, 4, 17, 15), (0, 3, 14, 16), (16, 14, 18, 19), (15, 17, 21, 20), (17, 16, 19, 21), (14, 15, 20, 18), (18, 20, 23, 22), (21, 19, 22, 23), (20, 21, 23), (19, 18, 22)])
me_cube_002.materials.append(mat_hand)
me_cube_002.use_remesh_preserve_volume = False
me_cube_002.use_remesh_preserve_attributes = False
me_cube_002.use_mirror_vertex_groups = False
me_cube_002.update()
me_cube_001 = bpy.data.meshes.new('Cube.001')
me_cube_001.from_pydata([(1.0, 1.0, -1.0), (1.0, -1.0, -1.0), (-1.0, -1.0, -1.0), (-1.0, 1.0, -1.0), (1.0, 1.0, 1.0), (1.0, -1.0, 1.0), (-1.0, -1.0, 1.0), (-1.0, 1.0, 1.0), (-1.067, 1.0, -1.0), (-1.067, 1.0, 1.0), (-1.067, -1.0, -1.0), (-1.067, -1.0, 1.0), (-1.2, 1.076e-05, -1.0), (-1.2, 1.067e-05, 1.0), (1.2, -1.341e-05, -1.0), (1.2, -1.395e-05, 1.0)], [], [(0, 1, 2, 3), (4, 7, 6, 5), (1, 5, 6, 2), (4, 0, 3, 7), (7, 3, 8, 9), (2, 6, 11, 10), (6, 7, 9, 11), (3, 2, 10, 8), (8, 10, 12), (11, 9, 13), (10, 11, 13, 12), (9, 8, 12, 13), (0, 4, 15, 14), (5, 1, 14, 15), (4, 5, 15), (1, 0, 14)])
me_cube_001.materials.append(mat_hand)
me_cube_001.use_remesh_preserve_volume = False
me_cube_001.use_remesh_preserve_attributes = False
me_cube_001.use_mirror_vertex_groups = False
me_cube_001.update()
me_cylinder_001 = bpy.data.meshes.new('Cylinder.001')
me_cylinder_001.from_pydata([(0.0, 4.0, -0.25), (0.7804, 3.923, -0.25), (1.531, 3.696, -0.25), (2.222, 3.326, -0.25), (2.828, 2.828, -0.25), (3.326, 2.222, -0.25), (3.696, 1.531, -0.25), (3.923, 0.7804, -0.25), (4.0, 3.02e-07, -0.25), (3.923, -0.7804, -0.25), (3.696, -1.531, -0.25), (3.326, -2.222, -0.25), (2.828, -2.828, -0.25), (2.222, -3.326, -0.25), (1.531, -3.696, -0.25), (0.7804, -3.923, -0.25), (-1.303e-06, -4.0, -0.25), (-0.7804, -3.923, -0.25), (-1.531, -3.696, -0.25), (-2.222, -3.326, -0.25), (-2.828, -2.828, -0.25), (-3.326, -2.222, -0.25), (-3.696, -1.531, -0.25), (-3.923, -0.7804, -0.25), (-4.0, 3.862e-06, -0.25), (-3.923, 0.7804, -0.25), (-3.696, 1.531, -0.25), (-3.326, 2.222, -0.25), (-2.828, 2.828, -0.25), (-2.222, 3.326, -0.25), (-1.531, 3.696, -0.25), (-0.7804, 3.923, -0.25), (6.421e-06, 4.0, 0.25), (0.7804, 3.923, 0.25), (1.531, 3.696, 0.25), (2.222, 3.326, 0.25), (2.828, 2.828, 0.25), (3.326, 2.222, 0.25), (3.696, 1.531, 0.25), (3.923, 0.7804, 0.25), (4.0, -8.98e-06, 0.25), (3.923, -0.7804, 0.25), (3.696, -1.531, 0.25), (3.326, -2.222, 0.25), (2.828, -2.828, 0.25), (2.222, -3.326, 0.25), (1.531, -3.696, 0.25), (0.7804, -3.923, 0.25), (3.719e-06, -4.0, 0.25), (-0.7804, -3.923, 0.25), (-1.531, -3.696, 0.25), (-2.222, -3.326, 0.25), (-2.828, -2.828, 0.25), (-3.326, -2.222, 0.25), (-3.696, -1.531, 0.25), (-3.923, -0.7804, 0.25), (-4.0, -1.642e-05, 0.25), (-3.923, 0.7803, 0.25), (-3.696, 1.531, 0.25), (-3.326, 2.222, 0.25), (-2.828, 2.828, 0.25), (-2.222, 3.326, 0.25), (-1.531, 3.696, 0.25), (-0.7804, 3.923, 0.25), (-2.687, -2.687, -0.25), (-2.111, -3.16, -0.25), (-1.454, -3.511, -0.25), (-0.7413, -3.727, -0.25), (-1.205e-06, -3.8, -0.25), (0.7413, -3.727, -0.25), (1.454, -3.511, -0.25), (2.111, 3.16, -0.25), (1.454, 3.511, -0.25), (0.7413, 3.727, -0.25), (3.334e-08, 3.8, -0.25), (-0.7414, 3.727, 0.25), (-1.454, 3.511, 0.25), (-2.111, 3.16, 0.25), (-2.687, 2.687, 0.25), (-3.16, 2.111, 0.25), (-3.511, 1.454, 0.25), (-3.727, 0.7413, 0.25), (-3.8, -1.596e-05, 0.25), (-3.727, -0.7414, 0.25), (-3.511, -1.454, 0.25), (-3.16, -2.111, 0.25), (-2.687, -2.687, 0.25), (-2.111, -3.16, 0.25), (-1.454, -3.511, 0.25), (-0.7413, -3.727, 0.25), (3.49e-06, -3.8, 0.25), (0.7413, -3.727, 0.25), (1.454, -3.511, 0.25), (2.111, -3.16, 0.25), (2.687, -2.687, 0.25), (3.16, -2.111, 0.25), (3.511, -1.454, 0.25), (3.727, -0.7414, 0.25), (3.8, -8.892e-06, 0.25), (3.727, 0.7413, 0.25), (3.511, 1.454, 0.25), (3.16, 2.111, 0.25), (2.687, 2.687, 0.25), (2.111, 3.16, 0.25), (1.454, 3.511, 0.25), (0.7413, 3.727, 0.25), (6.057e-06, 3.8, 0.25), (2.687, 2.687, -0.25), (3.16, 2.111, -0.25), (3.511, 1.454, -0.25), (3.727, 0.7413, -0.25), (3.8, -8.892e-06, -0.25), (3.727, -0.7414, -0.25), (3.511, -1.454, -0.25), (3.16, -2.111, -0.25), (2.687, -2.687, -0.25), (2.111, -3.16, -0.25), (-3.16, -2.111, -0.25), (-3.511, -1.454, -0.25), (-3.727, -0.7414, -0.25), (-3.8, -1.596e-05, -0.25), (-3.727, 0.7413, -0.25), (-3.511, 1.454, -0.25), (-3.16, 2.111, -0.25), (-2.687, 2.687, -0.25), (-2.111, 3.16, -0.25), (-1.454, 3.511, -0.25), (-0.7414, 3.727, -0.25), (-3.024e-07, 0.0, 0.35)], [], [(0, 32, 33, 1), (1, 33, 34, 2), (2, 34, 35, 3), (3, 35, 36, 4), (4, 36, 37, 5), (5, 37, 38, 6), (6, 38, 39, 7), (7, 39, 40, 8), (8, 40, 41, 9), (9, 41, 42, 10), (10, 42, 43, 11), (11, 43, 44, 12), (12, 44, 45, 13), (13, 45, 46, 14), (14, 46, 47, 15), (15, 47, 48, 16), (16, 48, 49, 17), (17, 49, 50, 18), (18, 50, 51, 19), (19, 51, 52, 20), (20, 52, 53, 21), (21, 53, 54, 22), (22, 54, 55, 23), (23, 55, 56, 24), (24, 56, 57, 25), (25, 57, 58, 26), (26, 58, 59, 27), (27, 59, 60, 28), (28, 60, 61, 29), (29, 61, 62, 30), (30, 62, 63, 31), (32, 0, 31, 63), (31, 0, 74, 127), (30, 31, 127, 126), (29, 30, 126, 125), (28, 29, 125, 124), (27, 28, 124, 123), (26, 27, 123, 122), (25, 26, 122, 121), (24, 25, 121, 120), (23, 24, 120, 119), (22, 23, 119, 118), (21, 22, 118, 117), (20, 21, 117, 64), (19, 20, 64, 65), (18, 19, 65, 66), (17, 18, 66, 67), (16, 17, 67, 68), (15, 16, 68, 69), (14, 15, 69, 70), (13, 14, 70, 116), (12, 13, 116, 115), (11, 12, 115, 114), (10, 11, 114, 113), (9, 10, 113, 112), (8, 9, 112, 111), (7, 8, 111, 110), (6, 7, 110, 109), (5, 6, 109, 108), (4, 5, 108, 107), (3, 4, 107, 71), (2, 3, 71, 72), (1, 2, 72, 73), (0, 1, 73, 74), (32, 63, 75, 106), (63, 62, 76, 75), (62, 61, 77, 76), (61, 60, 78, 77), (60, 59, 79, 78), (59, 58, 80, 79), (58, 57, 81, 80), (57, 56, 82, 81), (56, 55, 83, 82), (55, 54, 84, 83), (54, 53, 85, 84), (53, 52, 86, 85), (52, 51, 87, 86), (51, 50, 88, 87), (50, 49, 89, 88), (49, 48, 90, 89), (48, 47, 91, 90), (47, 46, 92, 91), (46, 45, 93, 92), (45, 44, 94, 93), (44, 43, 95, 94), (43, 42, 96, 95), (42, 41, 97, 96), (41, 40, 98, 97), (40, 39, 99, 98), (39, 38, 100, 99), (38, 37, 101, 100), (37, 36, 102, 101), (36, 35, 103, 102), (35, 34, 104, 103), (34, 33, 105, 104), (33, 32, 106, 105), (105, 106, 74, 73), (104, 105, 73, 72), (103, 104, 72, 71), (102, 103, 71, 107), (101, 102, 107, 108), (100, 101, 108, 109), (99, 100, 109, 110), (98, 99, 110, 111), (97, 98, 111, 112), (96, 97, 112, 113), (95, 96, 113, 114), (94, 95, 114, 115), (93, 94, 115, 116), (92, 93, 116, 70), (91, 92, 70, 69), (90, 91, 69, 68), (89, 90, 68, 67), (88, 89, 67, 66), (87, 88, 66, 65), (86, 87, 65, 64), (85, 86, 64, 117), (84, 85, 117, 118), (83, 84, 118, 119), (82, 83, 119, 120), (81, 82, 120, 121), (80, 81, 121, 122), (79, 80, 122, 123), (78, 79, 123, 124), (77, 78, 124, 125), (76, 77, 125, 126), (75, 76, 126, 127), (106, 75, 127, 74), (106, 105, 128), (105, 104, 128), (104, 103, 128), (103, 102, 128), (102, 101, 128), (101, 100, 128), (100, 99, 128), (99, 98, 128), (98, 97, 128), (97, 96, 128), (96, 95, 128), (95, 94, 128), (94, 93, 128), (93, 92, 128), (92, 91, 128), (91, 90, 128), (90, 89, 128), (89, 88, 128), (88, 87, 128), (87, 86, 128), (86, 85, 128), (85, 84, 128), (84, 83, 128), (83, 82, 128), (82, 81, 128), (81, 80, 128), (80, 79, 128), (79, 78, 128), (78, 77, 128), (77, 76, 128), (76, 75, 128), (75, 106, 128)])
me_cylinder_001.polygons.foreach_set('material_index', [1, 1, 1, 1, 1, 1, 1, 1, 1, 1, 1, 1, 1, 1, 1, 1, 1, 1, 1, 1, 1, 1, 1, 1, 1, 1, 1, 1, 1, 1, 1, 1, 1, 1, 1, 1, 1, 1, 1, 1, 1, 1, 1, 1, 1, 1, 1, 1, 1, 1, 1, 1, 1, 1, 1, 1, 1, 1, 1, 1, 1, 1, 1, 1, 1, 1, 1, 1, 1, 1, 1, 1, 1, 1, 1, 1, 1, 1, 1, 1, 1, 1, 1, 1, 1, 1, 1, 1, 1, 1, 1, 1, 1, 1, 1, 1, 1, 1, 1, 1, 1, 1, 1, 1, 1, 1, 1, 1, 1, 1, 1, 1, 1, 1, 1, 1, 1, 1, 1, 1, 1, 1, 1, 1, 1, 1, 1, 1, 0, 0, 0, 0, 0, 0, 0, 0, 0, 0, 0, 0, 0, 0, 0, 0, 0, 0, 0, 0, 0, 0, 0, 0, 0, 0, 0, 0, 0, 0, 0, 0])
_k = {(0, 1): 1.0, (32, 33): 1.0, (1, 2): 1.0, (33, 34): 1.0, (2, 3): 1.0, (34, 35): 1.0, (3, 4): 1.0, (35, 36): 1.0, (4, 5): 1.0, (36, 37): 1.0, (5, 6): 1.0, (37, 38): 1.0, (6, 7): 1.0, (38, 39): 1.0, (7, 8): 1.0, (39, 40): 1.0, (8, 9): 1.0, (40, 41): 1.0, (9, 10): 1.0, (41, 42): 1.0, (10, 11): 1.0, (42, 43): 1.0, (11, 12): 1.0, (43, 44): 1.0, (12, 13): 1.0, (44, 45): 1.0, (13, 14): 1.0, (45, 46): 1.0, (14, 15): 1.0, (46, 47): 1.0, (15, 16): 1.0, (47, 48): 1.0, (16, 17): 1.0, (48, 49): 1.0, (17, 18): 1.0, (49, 50): 1.0, (18, 19): 1.0, (50, 51): 1.0, (19, 20): 1.0, (51, 52): 1.0, (20, 21): 1.0, (52, 53): 1.0, (21, 22): 1.0, (53, 54): 1.0, (22, 23): 1.0, (54, 55): 1.0, (23, 24): 1.0, (55, 56): 1.0, (24, 25): 1.0, (56, 57): 1.0, (25, 26): 1.0, (57, 58): 1.0, (26, 27): 1.0, (58, 59): 1.0, (27, 28): 1.0, (59, 60): 1.0, (28, 29): 1.0, (60, 61): 1.0, (29, 30): 1.0, (61, 62): 1.0, (30, 31): 1.0, (62, 63): 1.0, (0, 31): 1.0, (32, 63): 1.0, (64, 65): 1.0, (65, 66): 1.0, (66, 67): 1.0, (67, 68): 1.0, (68, 69): 1.0, (69, 70): 1.0, (71, 72): 1.0, (72, 73): 1.0, (73, 74): 1.0, (75, 106): 1.0, (75, 76): 1.0, (76, 77): 1.0, (77, 78): 1.0, (78, 79): 1.0, (79, 80): 1.0, (80, 81): 1.0, (81, 82): 1.0, (82, 83): 1.0, (83, 84): 1.0, (84, 85): 1.0, (85, 86): 1.0, (86, 87): 1.0, (87, 88): 1.0, (88, 89): 1.0, (89, 90): 1.0, (90, 91): 1.0, (91, 92): 1.0, (92, 93): 1.0, (93, 94): 1.0, (94, 95): 1.0, (95, 96): 1.0, (96, 97): 1.0, (97, 98): 1.0, (98, 99): 1.0, (99, 100): 1.0, (100, 101): 1.0, (101, 102): 1.0, (102, 103): 1.0, (103, 104): 1.0, (104, 105): 1.0, (105, 106): 1.0, (107, 108): 1.0, (108, 109): 1.0, (109, 110): 1.0, (110, 111): 1.0, (111, 112): 1.0, (112, 113): 1.0, (113, 114): 1.0, (114, 115): 1.0, (115, 116): 1.0, (117, 118): 1.0, (118, 119): 1.0, (119, 120): 1.0, (120, 121): 1.0, (121, 122): 1.0, (122, 123): 1.0, (123, 124): 1.0, (124, 125): 1.0, (125, 126): 1.0, (126, 127): 1.0, (74, 127): 1.0, (64, 117): 1.0, (70, 116): 1.0, (71, 107): 1.0}
me_cylinder_001.attributes.new('crease_edge', 'FLOAT', 'EDGE').data.foreach_set('value', [_k.get((min(e.vertices), max(e.vertices)), 0.0) for e in me_cylinder_001.edges])
me_cylinder_001.materials.append(mat_glass)
me_cylinder_001.materials.append(mat_clock)
me_cylinder_001.use_remesh_preserve_volume = False
me_cylinder_001.use_remesh_preserve_attributes = False
me_cylinder_001.use_mirror_vertex_groups = False
me_cylinder_001.update()

# ---- objects
ob_point = bpy.data.objects.new('Point', light_point)
ob_spot_001 = bpy.data.objects.new('Spot.001', light_spot_001)
ob_plane = bpy.data.objects.new('Plane', me_plane)
ob_spot = bpy.data.objects.new('Spot', light_spot)
ob_clock = bpy.data.objects.new('Clock', me_cylinder)
ob_cylinder_007 = bpy.data.objects.new('Cylinder.007', me_cylinder_007)
ob_cylinder_006 = bpy.data.objects.new('Cylinder.006', me_cylinder_006)
ob_sphere_001 = bpy.data.objects.new('Sphere.001', me_sphere_001)
ob_cylinder_004 = bpy.data.objects.new('Cylinder.004', me_cylinder_004)
ob_cylinder_003 = bpy.data.objects.new('Cylinder.003', me_cylinder_003)
ob_sphere = bpy.data.objects.new('Sphere', me_sphere)
ob_cylinder_005 = bpy.data.objects.new('Cylinder.005', me_cylinder_005)
ob_cube_002 = bpy.data.objects.new('Cube.002', me_cube_003)
ob_cylinder_002 = bpy.data.objects.new('Cylinder.002', me_cylinder_002)
ob_cube_001 = bpy.data.objects.new('Cube.001', me_cube_002)
ob_cube = bpy.data.objects.new('Cube', me_cube_001)
ob_cylinder_001 = bpy.data.objects.new('Cylinder.001', me_cylinder_001)
ob_lamp = bpy.data.objects.new('Lamp', light_lamp)
ob_camera = bpy.data.objects.new('Camera', cam_camera)

# ---- transforms, parenting, visibility, modifiers, constraints
ob_point.location = (-8.153, -18.11, 1.304e-07)
ob_point.hide_viewport = True
ob_point.lineart.crease_threshold = 0.0
ob_spot_001.location = (0.0, 0.0, 22.17)
ob_spot_001.hide_viewport = True
ob_spot_001.lineart.crease_threshold = 0.0
ob_plane.location = (-0.5373, -0.9549, -4.909)
ob_plane.rotation_euler = (0.0, 0.0, -0.4889)
ob_plane.scale = (20.0, 20.0, 20.0)
ob_plane.lineart.crease_threshold = 0.0
ob_spot.location = (21.6, -10.64, 7.883)
ob_spot.rotation_euler = (1.237, 0.6169, 0.9388)
ob_spot.hide_viewport = True
ob_spot.lineart.crease_threshold = 0.0
ob_clock.location = (-4.089, 0.0, 0.0)
ob_clock.rotation_euler = (0.0, 1.484, 0.0)
ob_clock.lineart.crease_threshold = 0.0
_m = ob_clock.modifiers.new('Subsurf', 'SUBSURF')
_m.uv_smooth = 'PRESERVE_CORNERS'
_m.levels = 2
_m.render_levels = 6
_m.show_only_control_edges = False
ob_cylinder_007.parent = ob_clock
ob_cylinder_007.matrix_parent_inverse = Matrix(((0.08716, 0.0, -0.9962, 0.3564), (0.0, 1.0, 0.0, 0.0), (0.9962, 0.0, 0.08716, 4.074), (0.0, 0.0, 0.0, 1.0)))
ob_cylinder_007.location = (-5.0, -2.0, -2.844)
ob_cylinder_007.rotation_euler = (-0.2618, 0.0, 0.0)
ob_cylinder_007.scale = (0.125, 0.125, 1.0)
ob_cylinder_007.lineart.crease_threshold = 0.0
ob_cylinder_006.parent = ob_clock
ob_cylinder_006.matrix_parent_inverse = Matrix(((0.08716, 0.0, -0.9962, 0.3564), (0.0, 1.0, 0.0, 0.0), (0.9962, 0.0, 0.08716, 4.074), (0.0, 0.0, 0.0, 1.0)))
ob_cylinder_006.location = (-5.0, 2.0, -2.844)
ob_cylinder_006.rotation_euler = (0.2618, 0.0, 0.0)
ob_cylinder_006.scale = (0.125, 0.125, 1.0)
ob_cylinder_006.lineart.crease_threshold = 0.0
ob_sphere_001.parent = ob_clock
ob_sphere_001.matrix_parent_inverse = Matrix(((-6.398e-07, 0.0, -1.0, -2.616e-06), (0.0, 1.0, -0.0, 0.0), (1.0, 0.0, -6.398e-07, 4.089), (0.0, 0.0, 0.0, 1.0)))
ob_sphere_001.location = (-4.0, 2.0, 4.0)
ob_sphere_001.rotation_euler = (-0.3491, 0.0, 0.0)
ob_sphere_001.scale = (1.5, 1.5, 1.0)
ob_sphere_001.lineart.crease_threshold = 0.0
_m = ob_sphere_001.modifiers.new('Subsurf', 'SUBSURF')
_m.uv_smooth = 'PRESERVE_CORNERS'
_m.levels = 2
_m.render_levels = 5
_m.show_only_control_edges = False
ob_cylinder_004.parent = ob_clock
ob_cylinder_004.matrix_parent_inverse = Matrix(((-6.398e-07, 0.0, -1.0, -2.616e-06), (0.0, 1.0, -0.0, 0.0), (1.0, 0.0, -6.398e-07, 4.089), (0.0, 0.0, 0.0, 1.0)))
ob_cylinder_004.location = (-3.991, 1.955, 3.807)
ob_cylinder_004.rotation_euler = (-0.3491, 0.0, 0.0)
ob_cylinder_004.scale = (0.1, 0.1244, 1.108)
ob_cylinder_004.lineart.crease_threshold = 0.0
ob_cylinder_003.parent = ob_clock
ob_cylinder_003.matrix_parent_inverse = Matrix(((-6.398e-07, 0.0, -1.0, -2.616e-06), (0.0, 1.0, -0.0, 0.0), (1.0, 0.0, -6.398e-07, 4.089), (0.0, 0.0, 0.0, 1.0)))
ob_cylinder_003.location = (-3.991, -1.955, 3.807)
ob_cylinder_003.rotation_euler = (0.3491, 0.0, 0.0)
ob_cylinder_003.scale = (0.1, 0.1244, 1.108)
ob_cylinder_003.lineart.crease_threshold = 0.0
ob_sphere.parent = ob_clock
ob_sphere.matrix_parent_inverse = Matrix(((-6.398e-07, 0.0, -1.0, -2.616e-06), (0.0, 1.0, -0.0, 0.0), (1.0, 0.0, -6.398e-07, 4.089), (0.0, 0.0, 0.0, 1.0)))
ob_sphere.location = (-4.0, -2.0, 4.0)
ob_sphere.rotation_euler = (0.3491, 0.0, 0.0)
ob_sphere.scale = (1.5, 1.5, 1.0)
ob_sphere.lineart.crease_threshold = 0.0
_m = ob_sphere.modifiers.new('Subsurf', 'SUBSURF')
_m.uv_smooth = 'PRESERVE_CORNERS'
_m.levels = 2
_m.render_levels = 5
_m.show_only_control_edges = False
ob_cylinder_005.parent = ob_clock
ob_cylinder_005.matrix_parent_inverse = Matrix(((-6.398e-07, 0.0, -1.0, -2.616e-06), (0.0, 1.0, -0.0, 0.0), (1.0, 0.0, -6.398e-07, 4.089), (0.0, 0.0, 0.0, 1.0)))
ob_cylinder_005.location = (-4.0, 0.0, 4.728)
ob_cylinder_005.rotation_euler = (0.0, 1.571, 1.571)
ob_cylinder_005.scale = (0.1, 0.1, 0.3)
ob_cylinder_005.lineart.crease_threshold = 0.0
ob_cube_002.parent = ob_clock
ob_cube_002.matrix_parent_inverse = Matrix(((-6.398e-07, 0.0, -1.0, -2.616e-06), (0.0, 1.0, -0.0, 0.0), (1.0, 0.0, -6.398e-07, 4.089), (0.0, 0.0, 0.0, 1.0)))
ob_cube_002.location = (-4.0, 0.0, 3.704)
ob_cube_002.scale = (0.1, 0.05, 1.0)
ob_cube_002.lineart.crease_threshold = 0.0
ob_cylinder_002.parent = ob_clock
ob_cylinder_002.matrix_parent_inverse = Matrix(((-6.398e-07, 0.0, -1.0, -2.616e-06), (0.0, 1.0, -0.0, 0.0), (1.0, 0.0, -6.398e-07, 4.089), (0.0, 0.0, 0.0, 1.0)))
ob_cylinder_002.location = (-3.2, 0.0, 0.0)
ob_cylinder_002.rotation_euler = (0.0, 1.571, 0.0)
ob_cylinder_002.lineart.crease_threshold = 0.0
ob_cube_001.parent = ob_cylinder_002
ob_cube_001.matrix_parent_inverse = Matrix(((-6.398e-07, 0.0, -1.0, -2.047e-06), (0.0, 1.0, -0.0, 0.0), (1.0, 0.0, -6.398e-07, 3.2), (0.0, 0.0, 0.0, 1.0)))
ob_cube_001.location = (-2.444, 0.8689, 0.495)
ob_cube_001.rotation_euler = (1.571, -2.089, 1.571)
ob_cube_001.scale = (0.1, 1.0, 0.05)
ob_cube_001.lineart.crease_threshold = 0.0
ob_cube.parent = ob_cylinder_002
ob_cube.matrix_parent_inverse = Matrix(((-6.398e-07, 0.0, -1.0, -2.047e-06), (0.0, 1.0, -0.0, 0.0), (1.0, 0.0, -6.398e-07, 3.2), (0.0, 0.0, 0.0, 1.0)))
ob_cube.location = (-2.3, 0.8908, -1.207)
ob_cube.rotation_euler = (1.571, 13.5, 1.571)
ob_cube.scale = (1.5, 0.1, 0.05)
ob_cube.lineart.crease_threshold = 0.0
ob_cylinder_001.parent = ob_clock
ob_cylinder_001.matrix_parent_inverse = Matrix(((-6.398e-07, 0.0, -1.0, -2.616e-06), (0.0, 1.0, -0.0, 0.0), (1.0, 0.0, -6.398e-07, 4.089), (0.0, 0.0, 0.0, 1.0)))
ob_cylinder_001.location = (-2.379, 0.0, 0.0)
ob_cylinder_001.rotation_euler = (0.0, 1.571, 0.0)
ob_cylinder_001.lineart.crease_threshold = 0.0
_m = ob_cylinder_001.modifiers.new('Subsurf', 'SUBSURF')
_m.uv_smooth = 'PRESERVE_CORNERS'
_m.levels = 2
_m.render_levels = 6
_m.show_only_control_edges = False
ob_lamp.location = (17.6, 12.27, 2.821)
ob_lamp.rotation_euler = (1.147, -0.07969, 2.164)
ob_lamp.lock_rotations_4d = False
ob_lamp.empty_display_type = 'ARROWS'
ob_lamp.color = (0.0, 0.0, 0.0, 0.0)
ob_lamp.hide_viewport = True
ob_lamp.lineart.crease_threshold = 0.0
ob_camera.location = (10.4, -12.96, 6.083)
ob_camera.rotation_euler = (1.283, -1.045e-05, 0.7617)
ob_camera.lock_rotations_4d = False
ob_camera.empty_display_type = 'ARROWS'
ob_camera.color = (0.0, 0.0, 0.0, 0.0)
ob_camera.display_type = 'WIRE'
ob_camera.lineart.crease_threshold = 0.0

# ---- collection membership
col_collection_1.objects.link(ob_point)
col_collection_1.objects.link(ob_spot_001)
col_collection_1.objects.link(ob_plane)
col_collection_1.objects.link(ob_spot)
col_collection_1.objects.link(ob_clock)
col_collection_1.objects.link(ob_cylinder_007)
col_collection_1.objects.link(ob_cylinder_006)
col_collection_1.objects.link(ob_sphere_001)
col_collection_1.objects.link(ob_cylinder_004)
col_collection_1.objects.link(ob_cylinder_003)
col_collection_1.objects.link(ob_sphere)
col_collection_1.objects.link(ob_cylinder_005)
col_collection_1.objects.link(ob_cube_002)
col_collection_1.objects.link(ob_cylinder_002)
col_collection_1.objects.link(ob_cube_001)
col_collection_1.objects.link(ob_cube)
col_collection_1.objects.link(ob_cylinder_001)
col_collection_1.objects.link(ob_lamp)
col_collection_1.objects.link(ob_camera)

# ---- scene / render settings (as saved in the file)
scene.camera = ob_camera
scene.frame_start = 1; scene.frame_end = 250; scene.frame_set(0)
scene.render.engine = 'BLENDER_EEVEE_NEXT'
scene.render.image_settings.color_mode = 'RGB'
scene.render.image_settings.compression = 90
scene.render.dither_intensity = 0.0
scene.render.bake_margin = 2
scene.render.bake_bias = 0.0
scene.cycles.use_denoising = False
scene.cycles.samples = 10
scene.cycles.sampling_pattern = 'TABULATED_SOBOL'
scene.cycles.light_sampling_threshold = 0.0
scene.cycles.use_adaptive_sampling = False
scene.cycles.use_light_tree = False
scene.cycles.blur_glossy = 0.0
scene.cycles.volume_bounces = 1
scene.cycles.pixel_filter_type = 'GAUSSIAN'
scene.cycles.sample_clamp_indirect = 0.0
scene.view_settings.view_transform = 'Standard'
bpy.context.view_layer.update()
